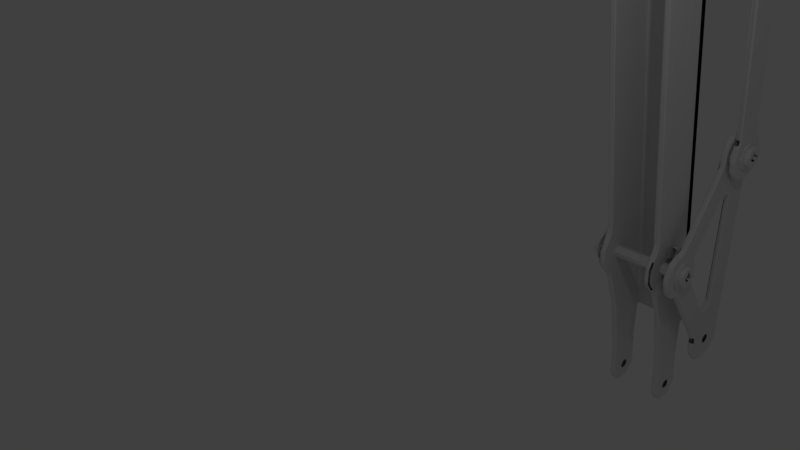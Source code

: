 # Source: forearm.blend  (saved by Blender 2.78.0; exported with 4.5.12 LTS)
import bpy
from mathutils import Matrix  # noqa: F401  (used for matrix-valued properties, if any)

bpy.ops.wm.read_factory_settings(use_empty=True)
scene = bpy.context.scene
scene.name = 'Scene'

# ---- collections
col_collection_1 = bpy.data.collections.new('Collection 1'); scene.collection.children.link(col_collection_1)

# ---- world
world_world = bpy.data.worlds.new('World'); scene.world = world_world
world_world.color = (0.05088, 0.05088, 0.05088)
world_world.use_sun_shadow = False
world_world.sun_shadow_jitter_overblur = 0.0
world_world.cycles.sampling_method = 'MANUAL'

# ---- cameras
cam_camera = bpy.data.cameras.new('Camera')
cam_camera.clip_end = 100.0
cam_camera.lens = 35.0
cam_camera.sensor_width = 32.0
cam_camera.sensor_height = 18.0
cam_camera.ortho_scale = 7.314
cam_camera.dof.focus_distance = 0.0
cam_camera.dof.aperture_fstop = 128.0

# ---- lights
light_lamp = bpy.data.lights.new('Lamp', 'POINT')
light_lamp.transmission_factor = 0.0
light_lamp.cutoff_distance = 30.0
light_lamp.energy = 100.0
light_lamp.shadow_buffer_clip_start = 1.001
light_lamp.shadow_soft_size = 0.1
light_lamp.shadow_maximum_resolution = 0.006
light_lamp.use_absolute_resolution = True

# ---- meshes
me_uarm_metal_assembly = bpy.data.meshes.new('Uarm metal Assembly')
me_uarm_metal_assembly.from_pydata([(0.7222, 6.706, -2.085), (0.7222, 6.713, -2.086), (0.6639, 6.707, -2.083), (0.7222, 6.662, -3.009), (0.6644, 6.662, -3.009), (0.7219, 6.807, -2.102), (0.6644, 6.884, -2.139), (0.7222, 6.967, -2.195), (0.6644, 7.035, -2.266), (0.7222, 7.029, -2.264), (0.7222, 7.037, -2.277), (0.7215, 7.099, -2.373), (0.6433, 7.101, -2.435), (0.7222, 7.12, -2.491), (0.7221, 7.127, -2.532), (0.664, 7.114, -2.672), (0.7222, 7.117, -2.629), (0.7222, 7.113, -2.645), (0.7215, 7.083, -2.754), (0.665, 6.965, -2.901), (0.7222, 7.01, -2.85), (0.7221, 6.984, -2.882), (0.7222, 6.954, -2.904), (0.7222, 6.906, -2.939), (0.7222, 6.89, -2.947), (0.7215, 6.791, -2.998), (0.6642, 6.791, -2.991), (0.7512, 6.662, -2.98), (0.7512, 6.704, -2.114), (0.7512, 6.856, -2.154), (0.7514, 7.065, -2.36), (0.7222, 6.987, -2.218), (0.7514, 7.07, -2.721), (0.7222, 7.123, -2.568), (0.7513, 6.846, -2.945), (0.7222, 6.669, -3.008), (0.6336, 6.705, -2.11), (0.6355, 6.961, -2.227), (0.632, 6.663, -2.984), (0.6354, 6.95, -2.874), (0.6354, 7.087, -2.659), (0.7512, 6.471, -2.415), (0.7512, 6.495, -2.385), (0.7512, 6.431, -2.525), (0.7512, 6.614, -2.319), (0.7512, 6.559, -2.339), (0.7512, 6.525, -2.359), (0.7512, 6.438, -2.486), (0.7512, 6.451, -2.449), (0.7512, 6.65, -2.778), (0.7512, 6.592, -2.767), (0.7512, 6.556, -2.752), (0.7512, 6.523, -2.731), (0.7512, 6.493, -2.705), (0.7512, 6.692, -2.316), (0.7512, 6.728, -2.768), (0.7512, 6.798, -2.734), (0.7512, 6.84, -2.693), (0.7512, 6.872, -2.643), (0.7512, 6.893, -2.567), (0.7512, 6.887, -2.489), (0.7512, 6.855, -2.417), (0.7512, 6.801, -2.36), (0.7512, 6.749, -2.332), (0.7512, 6.469, -2.674), (0.7512, 6.45, -2.64), (0.7512, 6.431, -2.564), (0.7512, 6.437, -2.603), (0.6354, 6.438, -2.486), (0.6354, 6.431, -2.525), (0.6354, 6.559, -2.339), (0.6354, 6.595, -2.324), (0.6354, 6.634, -2.316), (0.6354, 6.525, -2.359), (0.6354, 6.495, -2.385), (0.6354, 6.471, -2.415), (0.6354, 6.872, -2.643), (0.6354, 6.84, -2.693), (0.6354, 6.431, -2.564), (0.6354, 6.437, -2.603), (0.6354, 6.45, -2.64), (0.6354, 6.523, -2.731), (0.6355, 6.573, -2.761), (0.6354, 6.893, -2.567), (0.6354, 6.65, -2.778), (0.6354, 6.887, -2.489), (0.6354, 6.801, -2.36), (0.6354, 6.692, -2.316), (0.6354, 6.855, -2.417), (0.6354, 6.749, -2.332), (0.6354, 6.469, -2.674), (0.6354, 6.493, -2.705), (0.6354, 6.798, -2.734), (0.6354, 6.728, -2.768), (0.6354, 6.451, -2.449), (-0.6971, 6.705, -2.111), (-0.669, 6.707, -2.084), (-0.6952, 6.855, -2.942), (-0.6954, 7.069, -2.722), (-0.6673, 7.046, -2.818), (-0.6952, 7.084, -2.426), (-0.6899, 6.907, -2.164), (-0.6662, 7.036, -2.267), (-0.6666, 7.131, -2.523), (-0.6661, 6.828, -2.982), (-0.6952, 6.662, -2.98), (-0.639, 6.662, -3.019), (-0.6085, 6.865, -2.971), (-0.5921, 7.028, -2.818), (-0.5873, 7.105, -2.648), (-0.6086, 7.124, -2.483), (-0.6084, 7.014, -2.234), (-0.6094, 6.707, -2.076), (-0.5794, 6.704, -2.114), (-0.5795, 6.662, -2.98), (-0.5793, 6.841, -2.949), (-0.5794, 7.056, -2.356), (-0.5793, 6.886, -2.166), (-0.5795, 6.507, -2.719), (-0.5795, 6.48, -2.69), (-0.5795, 6.459, -2.657), (-0.5795, 6.443, -2.622), (-0.5795, 6.592, -2.768), (-0.5795, 6.539, -2.742), (-0.5795, 6.46, -2.432), (-0.5795, 6.482, -2.399), (-0.5795, 6.595, -2.323), (-0.5795, 6.541, -2.348), (-0.5795, 6.51, -2.371), (-0.5795, 6.673, -2.314), (-0.5795, 6.731, -2.325), (-0.5795, 6.784, -2.349), (-0.5795, 6.83, -2.387), (-0.5795, 6.865, -2.434), (-0.5795, 6.891, -2.508), (-0.5795, 6.89, -2.587), (-0.5795, 6.872, -2.643), (-0.5795, 6.841, -2.693), (-0.5795, 6.798, -2.733), (-0.5795, 6.747, -2.762), (-0.5795, 6.67, -2.778), (-0.5795, 6.433, -2.584), (-0.5795, 6.43, -2.544), (-0.5795, 6.434, -2.505), (-0.5795, 6.444, -2.467), (-0.6952, 6.673, -2.314), (-0.6952, 6.433, -2.584), (-0.6952, 6.443, -2.622), (-0.6952, 6.459, -2.657), (-0.6952, 6.48, -2.69), (-0.6952, 6.784, -2.349), (-0.6952, 6.731, -2.325), (-0.6952, 6.46, -2.432), (-0.6952, 6.482, -2.399), (-0.6952, 6.51, -2.371), (-0.6952, 6.614, -2.319), (-0.6952, 6.577, -2.331), (-0.6952, 6.541, -2.348), (-0.6952, 6.444, -2.467), (-0.6952, 6.434, -2.505), (-0.6952, 6.89, -2.587), (-0.6952, 6.891, -2.508), (-0.6952, 6.83, -2.387), (-0.6952, 6.865, -2.434), (-0.6952, 6.592, -2.768), (-0.6952, 6.67, -2.778), (-0.6952, 6.43, -2.544), (-0.6952, 6.507, -2.719), (-0.6952, 6.539, -2.742), (-0.6952, 6.747, -2.762), (-0.6952, 6.872, -2.643), (-0.6952, 6.798, -2.733), (-0.6952, 6.841, -2.693), (0.5655, 4.952, 6.605), (0.5432, 6.382, -1.979), (0.4854, 6.382, -1.981), (0.5669, 5.848, 6.699), (0.4609, 5.849, 6.7), (0.4848, 4.939, 6.606), (0.5422, 4.968, 6.795), (0.4847, 4.986, 6.843), (0.5425, 5.139, 7.015), (0.4847, 5.222, 7.059), (0.5435, 5.366, 7.088), (0.4846, 5.541, 7.075), (0.5419, 5.57, 7.061), (0.5432, 5.73, 6.954), (0.4845, 5.797, 6.883), (0.5625, 5.817, 6.815), (0.5721, 5.574, 7.036), (0.5718, 5.027, 6.85), (0.5719, 5.227, 7.029), (0.5718, 6.413, -2.013), (0.5431, 6.343, -2.164), (0.5429, 6.279, -2.287), (0.5698, 6.303, -2.302), (0.5718, 7.091, -4.891), (0.5429, 7.087, -5.156), (0.543, 7.066, -4.936), (0.5429, 7.009, -4.612), (0.5433, 6.938, -4.222), (0.5718, 6.841, -3.783), (0.5574, 6.587, -3.16), (0.5597, 6.445, -2.958), (0.5718, 6.402, -2.895), (0.5429, 6.384, -2.919), (0.5718, 6.517, -3.006), (0.5429, 6.494, -3.024), (0.5429, 6.494, -3.024), (0.5623, 6.522, -3.043), (0.5718, 6.567, -3.079), (0.5429, 6.541, -3.094), (0.5429, 6.541, -3.094), (0.4671, 6.442, -2.954), (0.4846, 6.276, -2.817), (0.4559, 6.237, -2.682), (0.4849, 6.199, -2.592), (0.4855, 6.22, -2.387), (0.4561, 6.252, -2.391), (0.4563, 6.781, -3.59), (0.4847, 6.557, -3.121), (0.4561, 6.567, -3.079), (0.485, 6.541, -3.094), (0.485, 6.541, -3.094), (0.4561, 6.517, -3.006), (0.485, 6.502, -3.033), (0.485, 6.494, -3.024), (0.485, 6.494, -3.024), (0.5429, 6.228, -2.727), (0.5429, 6.206, -2.428), (0.4855, 6.341, -2.167), (0.4563, 6.411, -2.069), (0.4559, 5.736, 6.921), (0.456, 5.433, 7.065), (0.456, 5.145, 6.983), (0.456, 4.962, 6.699), (0.5718, 5.945, 6.716), (0.4561, 5.945, 6.716), (0.5718, 6.661, -2.639), (0.5718, 5.419, 6.532), (0.5718, 5.333, 6.563), (0.5718, 5.314, 6.597), (0.5718, 6.755, -2.55), (0.5685, 7.677, -4.139), (0.5718, 6.736, -2.602), (0.5718, 5.365, 6.539), (0.5718, 5.312, 6.644), (0.5719, 7.16, -5.67), (0.5718, 7.382, -5.607), (0.5718, 7.779, -4.122), (0.5718, 6.737, -2.49), (0.5718, 5.333, 6.686), (0.5718, 5.38, 6.716), (0.5718, 7.449, -5.658), (0.5718, 7.407, -5.637), (0.5722, 7.337, -5.87), (0.5718, 6.623, -2.631), (0.5718, 6.654, -2.453), (0.5718, 6.693, -2.458), (0.5718, 5.979, 6.693), (0.5718, 5.493, 6.597), (0.5718, 5.468, 6.557), (0.5719, 7.609, -5.855), (0.5718, 7.504, -5.65), (0.5718, 6.586, -2.601), (0.5718, 6.616, -2.464), (0.5718, 6.582, -2.497), (0.5718, 6.252, -2.399), (0.5718, 6.567, -2.55), (0.5718, 6.226, -2.543), (0.5718, 6.249, -2.685), (0.5718, 6.314, -2.809), (0.5718, 7.802, -4.088), (0.5718, 5.442, 6.71), (0.5718, 5.483, 6.673), (0.5718, 5.495, 6.636), (0.5718, 7.53, -5.498), (0.5718, 7.689, -4.862), (0.5718, 7.552, -5.53), (0.5721, 7.785, -5.652), (0.5718, 7.558, -5.585), (0.5718, 7.372, -5.561), (0.5718, 7.386, -5.516), (0.5718, 7.535, -5.626), (0.5718, 7.458, -5.472), (0.5718, 7.497, -5.477), (0.5718, 6.7, -2.631), (0.5718, 7.42, -5.483), (0.4561, 5.979, 6.693), (0.4561, 7.792, -4.115), (0.4561, 6.693, -2.458), (0.4561, 6.654, -2.453), (0.4561, 5.468, 6.557), (0.4561, 5.493, 6.597), (0.4561, 7.552, -5.53), (0.4574, 7.682, -4.138), (0.4561, 7.53, -5.498), (0.4561, 7.497, -5.477), (0.4561, 6.623, -2.631), (0.4561, 6.661, -2.639), (0.4561, 6.736, -2.602), (0.4561, 6.755, -2.55), (0.4561, 6.567, -2.55), (0.4561, 6.586, -2.601), (0.4561, 6.616, -2.464), (0.4561, 6.7, -2.631), (0.4561, 5.419, 6.532), (0.4561, 6.737, -2.49), (0.4729, 7.714, -4.864), (0.4561, 7.558, -5.585), (0.4561, 6.582, -2.497), (0.4561, 7.386, -5.516), (0.4562, 7.083, -4.844), (0.4561, 7.157, -5.668), (0.4561, 5.495, 6.636), (0.4561, 5.483, 6.673), (0.4561, 5.442, 6.71), (0.4561, 5.38, 6.716), (0.4561, 5.333, 6.686), (0.4561, 5.312, 6.644), (0.4561, 5.314, 6.597), (0.4561, 7.458, -5.472), (0.4561, 7.42, -5.483), (0.4561, 7.372, -5.561), (0.4561, 7.382, -5.607), (0.456, 7.295, -5.84), (0.4561, 7.407, -5.637), (0.4561, 7.449, -5.658), (0.4618, 7.437, -5.907), (0.4561, 7.504, -5.65), (0.4658, 7.737, -5.776), (0.4561, 7.535, -5.626), (0.456, 7.789, -5.616), (0.4561, 5.333, 6.563), (0.4561, 5.365, 6.539), (0.5432, 7.815, -5.577), (0.543, 7.716, -4.845), (0.543, 7.768, -5.742), (0.5426, 7.599, -5.895), (0.5429, 7.532, -5.905), (0.5422, 7.428, -5.917), (0.5424, 7.227, -5.824), (0.5429, 7.172, -5.75), (0.5429, 7.17, -5.747), (0.5429, 7.145, -5.697), (0.5432, 7.133, -5.674), (0.4837, 7.816, -5.6), (0.4853, 7.564, -5.905), (0.4841, 7.226, -5.824), (0.4841, 7.132, -5.664), (0.485, 7.066, -4.936), (0.485, 7.009, -4.612), (0.4849, 6.977, -4.433), (0.4856, 6.798, -3.752), (0.485, 7.087, -5.156), (-0.4419, 6.503, -3.025), (-0.4117, 6.529, -3.012), (-0.4116, 6.25, -2.396), (-0.4406, 6.255, -2.324), (-0.4406, 6.226, -2.391), (-0.4409, 6.196, -2.46), (-0.4116, 6.232, -2.644), (-0.4406, 6.199, -2.545), (-0.4406, 6.203, -2.609), (-0.4406, 6.206, -2.623), (-0.4407, 6.227, -2.717), (-0.4406, 6.258, -2.77), (-0.4117, 6.33, -2.828), (-0.4408, 6.299, -2.838), (-0.5274, 7.802, -4.088), (-0.4117, 7.797, -4.11), (-0.5274, 7.779, -4.122), (-0.5236, 7.678, -4.139), (-0.4136, 7.682, -4.138), (-0.4413, 7.324, -5.889), (-0.4406, 7.254, -5.839), (-0.4406, 7.12, -5.594), (-0.4984, 7.125, -5.652), (-0.4406, 7.127, -5.641), (-0.4407, 7.133, -5.674), (-0.4406, 7.145, -5.698), (-0.4406, 7.17, -5.747), (-0.4987, 7.19, -5.777), (-0.4406, 7.199, -5.787), (-0.4406, 7.21, -5.798), (-0.4406, 7.239, -5.828), (-0.4994, 7.302, -5.874), (-0.4407, 7.456, -5.914), (-0.4987, 7.446, -5.912), (-0.498, 7.613, -5.887), (-0.4407, 7.563, -5.901), (-0.4406, 7.593, -5.887), (-0.4406, 7.637, -5.866), (-0.441, 7.709, -5.817), (-0.4994, 7.769, -5.739), (-0.4408, 7.793, -5.686), (-0.4984, 7.815, -5.58), (-0.4406, 7.815, -5.586), (-0.4406, 7.807, -5.504), (-0.4117, 7.155, -5.647), (-0.4116, 7.24, -5.796), (-0.4406, 7.173, -5.751), (-0.4116, 7.402, -5.88), (-0.4406, 7.417, -5.908), (-0.4116, 7.599, -5.86), (-0.4406, 7.536, -5.904), (-0.4406, 7.646, -5.86), (-0.4114, 7.781, -5.665), (-0.4406, 7.808, -5.619), (-0.4406, 7.812, -5.56), (-0.4224, 7.712, -4.873), (-0.5111, 7.714, -4.868), (-0.5273, 7.784, -5.545), (-0.5307, 7.117, -5.019), (-0.5273, 7.152, -5.62), (-0.5272, 7.182, -5.712), (-0.5272, 7.248, -5.798), (-0.5271, 7.339, -5.858), (-0.527, 7.445, -5.883), (-0.5277, 7.554, -5.872), (-0.527, 7.652, -5.824), (-0.5274, 7.711, -5.767), (-0.5271, 7.755, -5.699), (-0.5273, 7.783, -5.594), (-0.5274, 6.532, -3.016), (-0.4999, 6.503, -3.028), (-0.5262, 6.403, -2.894), (-0.4985, 6.387, -2.916), (-0.4985, 7.082, -5.07), (-0.4985, 6.947, -4.289), (-0.5171, 6.82, -3.783), (-0.4396, 7.056, -4.856), (-0.4408, 6.816, -3.803), (-0.4117, 6.873, -3.875), (-0.4116, 7.1, -4.966), (-0.4984, 6.28, -2.287), (-0.4985, 6.2, -2.462), (-0.4984, 6.245, -2.771), (-0.5228, 6.303, -2.302), (-0.5274, 6.411, -1.981), (-0.4979, 6.383, -2.018), (-0.4987, 4.937, 6.687), (-0.4402, 4.937, 6.644), (-0.4399, 6.382, -1.973), (-0.4414, 6.341, -2.169), (-0.4119, 6.411, -2.073), (-0.4117, 4.969, 6.606), (-0.4405, 5.86, 6.702), (-0.4117, 5.117, 6.955), (-0.4117, 5.362, 7.065), (-0.4407, 5.206, 7.045), (-0.4407, 5.441, 7.094), (-0.4116, 5.656, 6.986), (-0.4409, 5.699, 6.987), (-0.4408, 5.821, 6.828), (-0.4114, 5.843, 6.699), (-0.4415, 5.018, 6.896), (-0.4117, 4.991, 6.774), (-0.4117, 5.403, 6.531), (-0.4117, 5.487, 6.582), (-0.4117, 7.449, -5.657), (-0.4117, 6.669, -2.639), (-0.4117, 6.754, -2.542), (-0.4117, 6.748, -2.581), (-0.4117, 5.449, 6.543), (-0.4117, 7.386, -5.614), (-0.4117, 7.413, -5.642), (-0.4117, 6.63, -2.634), (-0.4117, 6.591, -2.608), (-0.4117, 6.597, -2.478), (-0.4117, 6.745, -2.504), (-0.4117, 5.946, 6.717), (-0.4117, 5.358, 6.543), (-0.4117, 5.333, 6.687), (-0.4117, 5.496, 6.628), (-0.4117, 7.558, -5.553), (-0.4117, 7.554, -5.592), (-0.4117, 6.569, -2.526), (-0.4117, 5.324, 6.576), (-0.4117, 7.489, -5.474), (-0.4117, 7.536, -5.503), (-0.4117, 6.669, -2.453), (-0.4117, 6.714, -2.469), (-0.4117, 5.309, 6.629), (-0.4117, 5.38, 6.715), (-0.4117, 5.487, 6.666), (-0.4117, 7.371, -5.561), (-0.4117, 6.714, -2.624), (-0.4117, 7.496, -5.653), (-0.4117, 6.572, -2.573), (-0.4117, 6.631, -2.458), (-0.4117, 7.535, -5.627), (-0.4117, 5.419, 6.716), (-0.4117, 5.456, 6.702), (-0.4117, 7.442, -5.474), (-0.4117, 7.395, -5.502), (-0.5274, 5.979, 6.693), (-0.5274, 5.945, 6.716), (-0.5213, 5.85, 6.7), (-0.5274, 5.449, 6.543), (-0.5274, 5.487, 6.582), (-0.5274, 7.489, -5.474), (-0.5274, 7.442, -5.474), (-0.5277, 5.479, 7.064), (-0.5274, 5.456, 6.702), (-0.5274, 5.496, 6.628), (-0.5274, 5.487, 6.666), (-0.5275, 5.763, 6.881), (-0.5274, 6.714, -2.624), (-0.5274, 7.558, -5.553), (-0.5274, 7.536, -5.503), (-0.5274, 6.748, -2.581), (-0.5274, 5.358, 6.543), (-0.5274, 6.631, -2.458), (-0.5274, 5.403, 6.531), (-0.5274, 6.669, -2.453), (-0.5274, 6.714, -2.469), (-0.5274, 7.371, -5.561), (-0.5273, 7.152, -5.622), (-0.5274, 6.754, -2.542), (-0.5274, 6.745, -2.504), (-0.5274, 5.324, 6.576), (-0.5274, 7.554, -5.592), (-0.5274, 7.779, -5.621), (-0.5274, 7.755, -5.699), (-0.5274, 7.535, -5.627), (-0.5274, 7.693, -5.789), (-0.5274, 7.496, -5.653), (-0.5274, 7.628, -5.838), (-0.5274, 7.554, -5.872), (-0.5274, 7.449, -5.657), (-0.5274, 7.473, -5.883), (-0.5274, 7.391, -5.875), (-0.5274, 7.413, -5.642), (-0.5274, 7.291, -5.832), (-0.5274, 7.386, -5.614), (-0.5274, 7.23, -5.778), (-0.5274, 7.182, -5.712), (-0.5274, 5.419, 6.716), (-0.5274, 5.38, 6.715), (-0.5277, 5.116, 6.966), (-0.5274, 5.333, 6.687), (-0.5275, 4.966, 6.678), (-0.5274, 5.309, 6.629), (-0.5274, 7.395, -5.502), (-0.5274, 6.669, -2.639), (-0.5274, 6.63, -2.634), (-0.5274, 6.591, -2.608), (-0.5274, 6.322, -2.819), (-0.5274, 6.572, -2.573), (-0.5274, 6.266, -2.724), (-0.5274, 6.232, -2.619), (-0.5274, 6.569, -2.526), (-0.5274, 6.232, -2.472), (-0.5274, 6.266, -2.366), (-0.5274, 6.597, -2.478), (-0.4984, 5.05, 6.93), (-0.4984, 5.249, 7.066), (-0.4986, 5.53, 7.078), (-0.4985, 5.791, 6.893), (-0.5274, 7.693, -4.136), (-0.5274, 5.86, 6.702), (0.5718, 7.693, -4.136), (0.5718, 5.86, 6.702), (0.8668, 7.593, -0.6232), (0.9257, 7.625, -0.3603), (0.867, 7.61, -0.4233), (0.8669, 7.653, -0.3255), (0.867, 7.705, -0.2461), (0.925, 7.818, -0.1534), (0.8669, 7.796, -0.1702), (0.8671, 7.894, -0.1183), (0.925, 8.044, -0.08881), (0.8669, 8.06, -0.0906), (0.8666, 8.265, -0.1385), (0.925, 8.273, -0.1425), (0.8663, 8.442, -0.2939), (0.925, 8.446, -0.3007), (0.8663, 8.526, -0.5639), (0.9246, 8.514, -0.485), (0.9247, 8.512, -0.6479), (0.8379, 8.49, -0.6033), (0.8378, 8.439, -0.3356), (0.8377, 8.175, -0.1249), (0.8379, 7.861, -0.1608), (0.8669, 7.817, -0.1585), (0.8669, 7.754, -0.2049), (0.8378, 7.656, -0.3655), (0.8669, 7.653, -0.3255), (0.8371, 7.626, -0.6185), (0.8958, 7.591, -4.468), (0.8379, 7.626, -4.473), (0.8664, 7.6, -4.66), (0.8379, 7.624, -4.612), (0.8379, 7.72, -4.818), (0.8663, 7.757, -4.896), (0.8378, 7.97, -4.974), (0.8672, 7.965, -4.995), (0.8669, 8.042, -4.998), (0.8669, 8.093, -5.0), (0.8378, 8.304, -4.903), (0.8667, 8.305, -4.935), (0.8672, 8.467, -4.752), (0.8379, 8.466, -4.691), (0.8378, 8.45, -4.356), (0.8668, 8.48, -4.342), (0.8379, 8.489, -4.487), (0.8667, 8.52, -4.568), (0.9247, 8.463, -4.307), (0.9523, 8.47, -4.41), (0.9534, 8.483, -4.456), (0.9247, 8.51, -4.44), (0.9533, 8.489, -4.602), (0.9528, 8.433, -4.752), (0.9255, 8.508, -4.649), (0.9525, 8.338, -4.866), (0.925, 8.395, -4.856), (0.9536, 8.256, -4.921), (0.9526, 8.165, -4.957), (0.925, 8.197, -4.981), (0.9534, 8.005, -4.972), (0.9536, 7.864, -4.928), (0.9243, 7.968, -4.995), (0.924, 7.788, -4.929), (0.9247, 7.888, -4.968), (0.9536, 7.772, -4.865), (0.9536, 7.721, -4.813), (0.9245, 7.654, -4.778), (0.9542, 7.719, -4.811), (0.9247, 7.699, -4.831), (0.9536, 7.635, -4.65), (0.925, 7.592, -4.583), (0.9556, 7.627, -4.473), (0.8669, 8.457, -4.271), (0.9536, 8.433, -0.7813), (0.9247, 8.463, -0.7854), (0.8668, 8.462, -0.7873), (0.8379, 8.434, -0.7783), (0.8379, 8.431, -4.271), (0.9247, 8.468, -0.7706), (0.954, 7.634, -0.4089), (0.9537, 7.824, -0.1839), (0.9537, 8.035, -0.1183), (0.9537, 8.251, -0.164), (0.9537, 8.417, -0.3093), (0.9538, 8.497, -0.5565), (0.9528, 7.621, -0.7059), (0.9237, 7.595, -0.6945), (0.8669, 7.594, -0.6945), (0.8669, 7.568, -0.7475), (0.8379, 6.699, -2.039), (0.8668, 6.682, -2.028), (0.8379, 7.591, -0.7641), (0.9245, 6.629, -2.074), (0.9246, 6.458, -2.128), (0.954, 6.36, -2.217), (0.9248, 6.2, -2.617), (0.9426, 6.218, -2.44), (0.9537, 6.415, -2.908), (0.9237, 6.387, -2.931), (0.9537, 6.262, -2.731), (0.9247, 6.298, -2.833), (0.9247, 6.277, -2.808), (0.9248, 6.295, -2.257), (0.9536, 6.647, -2.098), (0.9534, 6.648, -2.996), (0.9246, 6.624, -3.017), (0.9538, 7.593, -4.327), (0.8891, 7.56, -4.35), (0.8673, 6.626, -3.019), (0.8379, 7.591, -4.328), (0.838, 6.648, -2.997), (0.8669, 6.568, -2.092), (0.8377, 6.574, -2.121), (0.8673, 6.445, -2.134), (0.8377, 6.354, -2.223), (0.8664, 6.291, -2.261), (0.8437, 6.211, -2.474), (0.8665, 6.201, -2.625), (0.8377, 6.319, -2.831), (0.8665, 6.297, -2.837), (0.8662, 6.445, -2.956), (0.9536, 7.969, -4.575), (0.9536, 7.946, -3.769), (0.9536, 8.454, -4.708), (0.9536, 7.999, -4.461), (0.9534, 7.734, -3.796), (0.9536, 7.623, -4.397), (0.9536, 8.487, -4.491), (0.9536, 8.145, -4.513), (0.9536, 8.145, -4.56), (0.9536, 7.964, -4.513), (0.9536, 8.09, -4.449), (0.9536, 8.127, -4.478), (0.9433, 7.707, -1.346), (0.9533, 8.009, -1.383), (0.9536, 8.043, -0.6477), (0.9536, 8.043, -4.444), (0.9536, 7.838, -1.286), (0.9536, 8.024, -3.646), (0.9536, 6.71, -2.319), (0.9536, 8.117, -4.607), (0.9536, 8.373, -4.831), (0.9536, 8.256, -4.921), (0.9536, 8.059, -4.63), (0.9536, 8.116, -4.966), (0.9536, 7.864, -4.928), (0.9536, 8.006, -4.616), (0.9536, 6.593, -2.768), (0.9536, 6.671, -2.778), (0.9533, 7.041, -2.285), (0.9536, 6.842, -2.4), (0.9536, 6.783, -2.348), (0.9536, 6.652, -2.315), (0.9536, 6.89, -2.507), (0.9536, 6.872, -2.451), (0.9536, 7.978, -0.6076), (0.9536, 7.963, -0.5714), (0.9536, 6.593, -2.324), (0.9536, 6.54, -2.349), (0.9536, 6.494, -2.385), (0.9536, 6.45, -2.45), (0.9536, 6.43, -2.526), (0.9536, 6.437, -2.604), (0.9536, 6.469, -2.676), (0.9536, 6.523, -2.733), (0.9533, 7.041, -2.81), (0.9536, 6.853, -2.676), (0.9536, 6.815, -2.72), (0.9536, 6.748, -2.761), (0.9536, 8.006, -0.6352), (0.9536, 6.88, -2.623), (0.9537, 7.102, -2.541), (0.9536, 6.892, -2.566), (0.9536, 8.09, -0.643), (0.9536, 7.969, -0.5168), (0.9536, 8.127, -0.614), (0.9536, 8.006, -0.476), (0.9536, 8.043, -0.4635), (0.9536, 8.09, -0.4682), (0.9536, 8.127, -0.4972), (0.9536, 8.145, -0.532), (0.9536, 8.145, -0.5792), (0.9245, 7.802, -1.316), (0.924, 7.947, -1.359), (0.9246, 7.996, -1.468), (0.9247, 7.109, -2.209), (0.9252, 7.07, -2.282), (0.9247, 7.1, -2.225), (0.9243, 7.129, -2.526), (0.9247, 7.115, -2.641), (0.9247, 7.109, -2.883), (0.9252, 7.07, -2.788), (0.9247, 7.095, -2.858), (0.9247, 7.089, -2.843), (0.925, 7.987, -3.682), (0.9245, 7.86, -3.774), (0.9238, 7.723, -3.749), (0.8669, 7.997, -3.601), (0.867, 8.007, -1.49), (0.8672, 7.903, -1.331), (0.8666, 7.733, -1.334), (0.8419, 8.027, -1.491), (0.838, 7.926, -1.31), (0.8381, 7.727, -1.304), (0.8379, 7.085, -2.192), (0.8669, 7.107, -2.207), (0.8669, 7.076, -2.321), (0.9247, 7.122, -2.585), (0.8668, 7.131, -2.54), (0.8669, 7.108, -2.885), (0.9247, 7.1, -2.867), (0.8668, 7.075, -2.773), (0.9247, 7.085, -2.737), (0.8379, 7.086, -2.9), (0.8669, 7.716, -3.742), (0.8677, 7.867, -3.776), (0.8667, 7.982, -3.68), (0.8382, 7.725, -3.789), (0.838, 7.923, -3.784), (0.8427, 8.027, -3.601), (0.8379, 8.148, -4.546), (0.8379, 8.119, -0.4875), (0.8379, 8.072, -0.4631), (0.8379, 7.967, -4.566), (0.8379, 8.038, -0.6481), (0.8379, 8.09, -0.642), (0.8379, 7.991, -4.604), (0.8379, 8.435, -4.313), (0.8379, 8.144, -4.507), (0.8379, 8.119, -4.468), (0.8379, 7.967, -0.5853), (0.8379, 7.991, -0.6237), (0.8379, 8.09, -4.623), (0.8379, 8.02, -0.4692), (0.8379, 8.144, -0.5259), (0.8379, 7.963, -4.526), (0.8379, 8.132, -4.591), (0.8379, 8.02, -4.45), (0.8379, 7.049, -2.798), (0.838, 7.063, -2.859), (0.8379, 6.885, -2.607), (0.8379, 6.578, -2.762), (0.8379, 6.641, -2.777), (0.8379, 8.038, -4.629), (0.8379, 7.978, -0.5011), (0.8379, 7.963, -0.5455), (0.8379, 8.132, -0.6101), (0.8379, 7.628, -0.6651), (0.8379, 6.745, -2.33), (0.8379, 7.049, -2.307), (0.8379, 6.707, -2.773), (0.8379, 6.852, -2.68), (0.8379, 6.615, -2.319), (0.8379, 6.616, -2.108), (0.8379, 6.682, -2.315), (0.8379, 6.668, -2.074), (0.8379, 7.628, -4.429), (0.8379, 7.978, -4.482), (0.8379, 7.614, -4.369), (0.8379, 8.072, -4.444), (0.8379, 8.148, -0.5657), (0.8379, 6.509, -2.722), (0.8379, 6.54, -2.348), (0.8379, 7.058, -2.246), (0.8379, 6.783, -2.744), (0.8379, 6.43, -2.539), (0.8379, 6.435, -2.596), (0.8379, 6.471, -2.412), (0.8379, 6.438, -2.485), (0.8379, 6.459, -2.659), (0.8379, 7.054, -2.737), (0.8379, 6.864, -2.433), (0.8379, 7.056, -2.362), (0.8379, 6.814, -2.37), (0.8379, 7.613, -0.7254), (0.8379, 7.085, -2.643), (0.8379, 6.888, -2.496), (0.8379, 7.088, -2.461), (0.8379, 6.893, -2.553), (0.8379, 7.096, -2.552), (1.006, 7.742, -0.1817), (1.093, 7.713, -0.1865), (1.092, 7.69, -0.2719), (1.092, 7.651, -0.3198), (1.034, 7.652, -0.3259), (1.092, 7.604, -0.4468), (1.034, 7.589, -0.5336), (1.092, 7.593, -0.6361), (1.034, 7.649, -0.7849), (1.092, 7.659, -0.8084), (1.092, 7.768, -0.9222), (1.035, 7.776, -0.9282), (1.093, 7.947, -1.01), (1.035, 7.886, -0.9896), (1.035, 8.045, -1.026), (1.093, 8.202, -0.9985), (1.035, 8.238, -0.9888), (1.093, 8.43, -0.8412), (1.035, 8.372, -0.8968), (1.035, 8.474, -0.7683), (1.093, 8.526, -0.5305), (1.035, 8.525, -0.5795), (1.035, 8.498, -0.4095), (1.092, 8.421, -0.2628), (1.035, 8.402, -0.2453), (1.035, 7.139, 8.29), (1.006, 7.11, 8.299), (1.005, 7.232, 8.528), (1.034, 7.238, 8.462), (1.034, 7.26, 8.644), (1.006, 7.172, 8.846), (1.034, 7.203, 8.844), (1.035, 7.079, 8.985), (1.006, 6.936, 9.033), (1.034, 6.898, 9.071), (1.006, 6.669, 9.034), (1.034, 6.639, 9.054), (1.035, 6.476, 8.952), (1.006, 6.475, 8.913), (1.035, 6.456, 8.927), (1.036, 6.376, 8.824), (1.006, 6.358, 8.67), (1.033, 6.341, 8.504), (1.015, 6.435, 8.334), (1.006, 6.581, 8.224), (1.035, 6.554, 8.211), (1.092, 7.139, 8.291), (1.092, 7.249, 8.485), (1.092, 7.261, 8.633), (1.092, 7.197, 8.863), (1.092, 7.084, 8.981), (1.092, 6.954, 9.052), (1.092, 6.871, 9.072), (1.092, 6.774, 9.08), (1.092, 6.678, 9.062), (1.092, 6.579, 9.027), (1.092, 6.459, 8.931), (1.092, 6.393, 8.848), (1.092, 6.335, 8.671), (1.093, 6.35, 8.48), (1.092, 6.448, 8.307), (1.092, 6.555, 8.21), (1.122, 7.233, 8.528), (1.092, 6.734, 9.073), (1.121, 6.724, 9.045), (1.092, 6.656, 9.055), (1.121, 6.494, 8.936), (1.092, 6.456, 8.927), (1.122, 6.357, 8.668), (1.121, 6.426, 8.375), (1.092, 6.814, 9.077), (1.122, 6.977, 9.022), (1.092, 6.894, 9.066), (1.092, 7.106, 8.959), (1.121, 7.176, 8.833), (1.093, 7.259, 8.602), (1.121, 6.92, 8.418), (1.121, 7.952, -0.7639), (1.121, 7.109, 8.297), (1.121, 6.965, 8.456), (1.121, 8.067, -0.7875), (1.121, 8.008, -0.7822), (1.121, 6.58, 8.226), (1.121, 6.77, 8.384), (1.121, 6.628, 8.774), (1.121, 6.844, 8.842), (1.121, 6.917, 8.814), (1.121, 7.889, -0.7178), (1.121, 7.676, -0.7736), (1.121, 7.844, -0.6532), (1.121, 8.175, -0.3567), (1.121, 8.358, -0.8763), (1.121, 8.237, -0.6999), (1.121, 8.179, -0.7523), (1.121, 8.125, -0.7762), (1.121, 6.694, 8.407), (1.121, 6.646, 8.44), (1.121, 6.606, 8.483), (1.121, 6.674, 8.811), (1.121, 6.727, 8.836), (1.122, 7.875, -0.963), (1.121, 7.824, -0.5774), (1.121, 7.618, -0.5303), (1.121, 8.102, -0.3281), (1.121, 7.736, -0.2384), (1.121, 7.843, -0.4619), (1.121, 7.874, -0.4118), (1.121, 8.426, -0.3154), (1.121, 8.284, -0.5144), (1.121, 8.265, -0.4584), (1.121, 8.275, -0.631), (1.121, 8.128, -0.9854), (1.121, 6.785, 8.846), (1.121, 6.976, 8.762), (1.121, 7.015, 8.694), (1.121, 7.026, 8.578), (1.121, 7.001, 8.503), (1.121, 7.827, -0.5185), (1.121, 8.272, -0.1667), (1.121, 8.023, -0.3255), (1.121, 6.848, 8.388), (1.121, 7.967, -0.3417), (1.121, 7.915, -0.3701), (1.121, 8.234, -0.4081), (1.122, 8.495, -0.6086), (1.121, 6.569, 8.652), (1.121, 6.584, 8.709), (1.121, 7.027, 8.637), (1.121, 8.286, -0.5731), (1.121, 6.566, 8.593), (1.121, 6.579, 8.536), (1.092, 7.746, -0.8999), (1.092, 7.616, -0.7004), (1.093, 7.625, -0.3863), (1.093, 7.704, -0.2477), (1.006, 8.023, -0.3255), (1.006, 6.848, 8.388), (1.006, 6.785, 8.846), (1.006, 6.727, 8.836), (1.006, 6.965, 8.456), (1.006, 6.92, 8.418), (1.006, 6.674, 8.811), (1.006, 6.628, 8.774), (1.006, 6.584, 8.709), (1.006, 6.569, 8.652), (1.006, 6.566, 8.593), (1.006, 6.579, 8.536), (1.006, 6.606, 8.483), (1.006, 6.646, 8.44), (1.006, 6.694, 8.407), (1.006, 8.27, -0.1645), (1.006, 8.175, -0.3567), (1.006, 8.102, -0.3281), (1.006, 7.001, 8.503), (1.006, 6.844, 8.842), (1.006, 6.917, 8.814), (1.006, 6.976, 8.762), (1.006, 7.015, 8.694), (1.006, 7.027, 8.637), (1.006, 7.026, 8.578), (1.006, 6.77, 8.384), (1.006, 7.738, -0.2388), (1.006, 7.915, -0.3701), (1.006, 7.967, -0.3417), (1.006, 8.234, -0.4081), (1.005, 8.48, -0.4269), (1.006, 8.265, -0.4584), (1.006, 8.284, -0.5144), (1.006, 8.286, -0.5731), (1.006, 8.275, -0.631), (1.006, 8.451, -0.7505), (1.006, 8.237, -0.6999), (1.006, 8.179, -0.7523), (1.006, 8.264, -0.9404), (1.006, 8.125, -0.7762), (1.006, 8.067, -0.7875), (1.005, 7.963, -0.993), (1.006, 8.008, -0.7822), (1.006, 7.952, -0.7639), (1.006, 7.889, -0.7178), (1.006, 7.68, -0.7869), (1.006, 7.844, -0.6532), (1.006, 7.824, -0.5774), (1.005, 7.62, -0.4689), (1.006, 7.827, -0.5185), (1.006, 7.843, -0.4619), (1.006, 7.874, -0.4118), (1.006, 7.713, -0.2903), (1.035, 7.81, -0.9477), (1.035, 7.958, -1.007), (1.035, 8.118, -1.014), (1.035, 8.337, -0.9216), (1.035, 8.396, -0.8676), (1.035, 8.506, -0.6563), (1.035, 8.513, -0.497), (1.035, 8.37, -0.2174), (1.034, 8.298, -0.155), (1.092, 8.322, -0.1761), (1.093, 8.298, -0.1544), (0.9536, 6.781, 8.817), (0.9536, 6.803, 8.817), (0.9536, 6.825, 8.815), (0.9536, 6.847, 8.811), (0.9536, 6.867, 8.805), (0.9536, 6.888, 8.796), (0.9536, 6.907, 8.785), (0.9536, 6.924, 8.772), (0.9536, 6.941, 8.758), (0.9536, 6.955, 8.741), (0.9536, 6.968, 8.723), (0.9536, 6.979, 8.704), (0.9536, 6.987, 8.684), (0.9536, 6.994, 8.663), (0.9536, 6.998, 8.642), (0.9536, 6.999, 8.62), (0.9536, 6.999, 8.598), (0.9536, 6.996, 8.576), (0.9536, 6.99, 8.555), (0.9536, 6.983, 8.534), (0.9536, 6.973, 8.515), (0.9536, 6.961, 8.496), (0.9536, 6.947, 8.479), (0.9536, 6.932, 8.464), (0.9536, 6.914, 8.45), (0.9536, 6.896, 8.438), (0.9536, 6.876, 8.429), (0.9536, 6.856, 8.421), (0.9536, 6.834, 8.416), (0.9536, 6.813, 8.413), (0.9536, 6.791, 8.413), (0.9536, 6.769, 8.414), (0.9536, 6.747, 8.419), (0.9536, 6.726, 8.425), (0.9536, 6.706, 8.434), (0.9536, 6.687, 8.445), (0.9536, 6.67, 8.458), (0.9536, 6.653, 8.472), (0.9536, 6.639, 8.489), (0.9536, 6.626, 8.506), (0.9536, 6.615, 8.526), (0.9536, 6.607, 8.546), (0.9536, 6.6, 8.567), (0.9536, 6.596, 8.588), (0.9536, 6.595, 8.61), (0.9536, 6.595, 8.632), (0.9536, 6.598, 8.654), (0.9536, 6.604, 8.675), (0.9536, 6.611, 8.696), (0.9536, 6.621, 8.715), (0.9536, 6.633, 8.734), (0.9536, 6.647, 8.751), (0.9536, 6.662, 8.766), (0.9536, 6.679, 8.78), (0.9536, 6.698, 8.792), (0.9536, 6.718, 8.801), (0.9536, 6.738, 8.809), (0.9536, 6.759, 8.814), (1.121, 6.531, 8.615), (1.121, 6.532, 8.588), (1.121, 6.536, 8.56), (1.121, 6.543, 8.534), (1.121, 6.553, 8.508), (1.121, 6.565, 8.484), (1.121, 6.58, 8.461), (1.121, 6.597, 8.439), (1.121, 6.616, 8.42), (1.121, 6.637, 8.402), (1.121, 6.66, 8.387), (1.121, 6.684, 8.374), (1.121, 6.71, 8.364), (1.121, 6.736, 8.356), (1.121, 6.763, 8.351), (1.121, 6.79, 8.349), (1.121, 6.817, 8.35), (1.121, 6.845, 8.353), (1.121, 6.871, 8.359), (1.121, 6.897, 8.368), (1.121, 6.922, 8.38), (1.121, 6.946, 8.394), (1.121, 6.967, 8.411), (1.121, 6.988, 8.429), (1.121, 7.006, 8.45), (1.121, 7.021, 8.472), (1.121, 7.035, 8.496), (1.121, 7.046, 8.521), (1.121, 7.054, 8.547), (1.121, 7.06, 8.574), (1.121, 7.063, 8.601), (1.121, 7.063, 8.629), (1.121, 7.06, 8.656), (1.121, 7.054, 8.683), (1.121, 7.046, 8.709), (1.121, 7.035, 8.734), (1.121, 7.021, 8.758), (1.121, 7.006, 8.78), (1.121, 6.988, 8.801), (1.121, 6.967, 8.819), (1.121, 6.946, 8.836), (1.121, 6.922, 8.85), (1.121, 6.897, 8.861), (1.121, 6.871, 8.87), (1.121, 6.845, 8.877), (1.121, 6.817, 8.88), (1.121, 6.79, 8.881), (1.121, 6.763, 8.879), (1.121, 6.736, 8.874), (1.121, 6.71, 8.866), (1.121, 6.684, 8.856), (1.121, 6.66, 8.843), (1.121, 6.637, 8.828), (1.121, 6.616, 8.81), (1.121, 6.597, 8.791), (1.121, 6.58, 8.769), (1.121, 6.565, 8.746), (1.121, 6.553, 8.721), (1.121, 6.543, 8.696), (1.121, 6.536, 8.669), (1.121, 6.532, 8.642), (0.9826, 6.688, 8.71), (0.9826, 6.64, 8.796), (0.9826, 6.732, 8.746), (0.9826, 6.651, 8.615), (0.9826, 6.663, 8.671), (0.9826, 6.797, 8.76), (0.9826, 6.853, 8.749), (0.9826, 6.9, 8.718), (0.9826, 6.838, 8.849), (0.9826, 6.768, 8.472), (0.9826, 6.675, 8.412), (0.9826, 6.701, 8.505), (0.9826, 6.9, 8.512), (0.9826, 6.844, 8.476), (0.9826, 6.842, 8.383), (0.9826, 6.663, 8.559), (0.9826, 6.558, 8.581), (0.9826, 6.935, 8.568), (0.9826, 7.003, 8.492), (0.9826, 7.014, 8.721), (0.9826, 6.931, 8.671), (0.9826, 6.942, 8.624), (1.121, 6.661, 8.421), (1.121, 6.838, 8.381), (1.121, 6.99, 8.479), (1.121, 7.031, 8.619), (1.121, 6.965, 8.789), (1.121, 6.793, 8.849), (1.121, 6.644, 8.797), (1.121, 6.556, 8.598), (1.156, 7.783, -0.56), (1.121, 7.782, -0.537), (1.121, 7.841, -0.7199), (1.156, 7.846, -0.7267), (1.121, 8.029, -0.832), (1.156, 8.038, -0.8327), (1.121, 8.257, -0.7395), (1.156, 8.242, -0.7509), (1.156, 8.327, -0.5792), (1.121, 8.325, -0.5599), (1.121, 8.263, -0.3785), (1.156, 8.257, -0.3717), (1.121, 8.094, -0.2882), (1.156, 8.029, -0.2792), (1.121, 7.893, -0.3326), (1.156, 7.841, -0.3913), (1.156, 7.951, -0.6086), (1.156, 7.987, -0.65), (1.156, 7.939, -0.5647), (1.156, 7.944, -0.5196), (1.156, 8.028, -0.6684), (1.156, 8.082, -0.6698), (1.156, 8.172, -0.5463), (1.156, 8.082, -0.4414), (1.156, 8.019, -0.4447), (1.156, 7.973, -0.4731), (1.156, 8.144, -0.4793), (1.156, 8.159, -0.6085), (1.156, 8.13, -0.6438), (0.9883, 6.391, -2.522), (0.9536, 6.391, -2.569), (0.9883, 6.458, -2.731), (0.9536, 6.503, -2.774), (0.9883, 6.645, -2.816), (0.9536, 6.747, -2.806), (0.9883, 6.829, -2.762), (0.9536, 6.902, -2.671), (0.9883, 6.927, -2.597), (0.9536, 6.927, -2.495), (0.9883, 6.902, -2.421), (0.9536, 6.819, -2.32), (0.9883, 6.772, -2.299), (0.9536, 6.603, -2.281), (0.9883, 6.595, -2.283), (0.9536, 6.443, -2.385), (0.9883, 6.457, -2.372), (0.9883, 6.616, -2.654), (0.9883, 6.68, -2.661), (0.9883, 6.544, -2.555), (0.9883, 6.567, -2.615), (0.9883, 6.765, -2.599), (0.9883, 6.557, -2.493), (0.9883, 6.772, -2.51), (0.9883, 6.777, -2.555), (0.9883, 6.73, -2.64), (0.9883, 6.593, -2.452), (0.9883, 6.68, -2.431), (0.9883, 6.634, -2.433), (0.9883, 6.738, -2.457), (-0.7299, 6.391, -2.569), (-0.6952, 6.391, -2.522), (-0.7299, 6.443, -2.385), (-0.6952, 6.457, -2.372), (-0.6952, 6.595, -2.283), (-0.7299, 6.603, -2.281), (-0.6952, 6.772, -2.299), (-0.7299, 6.767, -2.298), (-0.7299, 6.902, -2.415), (-0.6952, 6.902, -2.421), (-0.6952, 6.927, -2.597), (-0.7299, 6.917, -2.647), (-0.6952, 6.829, -2.762), (-0.7299, 6.747, -2.806), (-0.6952, 6.645, -2.816), (-0.7299, 6.503, -2.774), (-0.6952, 6.458, -2.731), (-0.7299, 6.634, -2.433), (-0.7299, 6.68, -2.431), (-0.7299, 6.772, -2.51), (-0.7299, 6.593, -2.452), (-0.7299, 6.738, -2.457), (-0.7299, 6.544, -2.555), (-0.7299, 6.557, -2.493), (-0.7299, 6.777, -2.555), (-0.7299, 6.765, -2.599), (-0.7299, 6.567, -2.615), (-0.7299, 6.616, -2.654), (-0.7299, 6.68, -2.661), (-0.7299, 6.73, -2.64), (0.7512, 8.167, -0.6085), (0.7512, 8.156, -0.4949), (0.7512, 7.961, -0.4756), (0.7512, 8.084, -0.4396), (0.7512, 7.948, -0.6108), (0.7512, 8.049, -0.6763), (1.156, 8.062, -0.675), (1.156, 8.169, -0.6037), (1.156, 8.153, -0.491), (1.156, 8.072, -0.4359), (1.156, 7.943, -0.4995), (1.156, 7.965, -0.6338), (1.243, 8.002, -0.756), (1.156, 8.112, -0.7529), (1.243, 8.182, -0.7115), (1.156, 8.245, -0.6241), (1.243, 8.251, -0.5968), (1.156, 8.237, -0.47), (1.243, 8.237, -0.474), (1.243, 8.137, -0.3706), (1.156, 8.124, -0.3653), (1.243, 7.952, -0.3779), (1.156, 7.95, -0.3813), (1.156, 7.865, -0.4984), (1.243, 7.857, -0.5245), (1.156, 7.865, -0.6217), (1.243, 7.878, -0.646), (1.156, 7.95, -0.7255), (1.243, 8.103, -0.5034), (1.243, 8.081, -0.4728), (1.185, 8.096, -0.511), (1.185, 8.071, -0.4772), (1.243, 8.181, -0.5219), (1.243, 8.135, -0.5236), (1.183, 8.182, -0.5447), (1.185, 8.132, -0.5339), (1.243, 8.107, -0.6037), (1.187, 8.1, -0.5963), (1.243, 8.029, -0.6384), (1.242, 8.087, -0.6387), (1.185, 8.041, -0.6835), (1.184, 8.077, -0.6344), (1.243, 8.007, -0.6078), (1.185, 8.014, -0.6002), (1.185, 8.039, -0.634), (1.243, 7.974, -0.587), (1.185, 7.978, -0.5769), (1.243, 7.972, -0.5297), (1.185, 7.927, -0.5417), (1.243, 8.023, -0.476), (1.186, 7.977, -0.54), (1.185, 8.033, -0.4778), (1.243, 8.021, -0.4295), (1.185, 8.069, -0.4277), (1.243, 8.183, -0.5797), (0.1379, 6.595, -2.649), (-0.7299, 6.592, -2.642), (-0.7299, 6.54, -2.537), (0.1379, 6.542, -2.533), (0.1379, 6.618, -2.432), (-0.7299, 6.624, -2.43), (0.1379, 6.759, -2.47), (-0.7299, 6.73, -2.45), (-0.7299, 6.784, -2.545), (0.1379, 6.751, -2.635), (-0.7299, 6.708, -2.659), (-0.8166, 6.561, -2.72), (-0.7299, 6.495, -2.662), (-0.8166, 6.455, -2.567), (-0.7299, 6.469, -2.468), (-0.8166, 6.558, -2.366), (-0.7299, 6.603, -2.355), (-0.7299, 6.747, -2.363), (-0.8166, 6.753, -2.366), (-0.7299, 6.85, -2.478), (-0.8166, 6.843, -2.465), (-0.8166, 6.857, -2.599), (-0.7299, 6.85, -2.612), (-0.7299, 6.776, -2.71), (-0.8166, 6.735, -2.738), (-0.7299, 6.636, -2.747), (-0.8168, 6.634, -2.654), (-0.7608, 6.584, -2.557), (-0.7547, 6.668, -2.674), (-0.8165, 6.683, -2.63), (-0.8169, 6.787, -2.569), (-0.7604, 6.673, -2.623), (-0.7547, 6.79, -2.539), (-0.8169, 6.684, -2.42), (-0.8166, 6.745, -2.524), (-0.7579, 6.666, -2.457), (-0.7588, 6.741, -2.534), (-0.756, 6.679, -2.42), (-0.8166, 6.577, -2.568), (-0.8168, 6.554, -2.519), (-0.7551, 6.533, -2.552), (-0.8168, 6.654, -2.418), (-0.8166, 6.791, -2.528), (0.9883, 6.78, -2.54), (0.1206, 6.768, -2.487), (0.9883, 6.72, -2.439), (0.1206, 6.657, -2.426), (0.9883, 6.575, -2.457), (0.1206, 6.563, -2.479), (0.1206, 6.546, -2.576), (0.9883, 6.548, -2.581), (0.1206, 6.607, -2.652), (0.9883, 6.613, -2.655), (0.1206, 6.744, -2.641), (0.9883, 6.731, -2.647), (0.9883, 6.858, -2.516), (1.075, 6.838, -2.45), (0.9883, 6.798, -2.397), (1.075, 6.738, -2.361), (0.9883, 6.673, -2.347), (1.075, 6.594, -2.355), (0.9883, 6.534, -2.387), (1.075, 6.474, -2.469), (0.9883, 6.465, -2.514), (1.075, 6.473, -2.613), (0.9883, 6.499, -2.675), (1.075, 6.574, -2.73), (0.9883, 6.703, -2.747), (1.075, 6.769, -2.721), (0.9883, 6.84, -2.638), (1.075, 6.858, -2.582), (1.075, 6.619, -2.489), (1.075, 6.585, -2.505), (1.017, 6.625, -2.497), (1.017, 6.587, -2.516), (1.075, 6.651, -2.416), (1.075, 6.645, -2.462), (1.015, 6.674, -2.419), (1.017, 6.654, -2.466), (1.075, 6.746, -2.529), (1.075, 6.719, -2.504), (1.017, 6.742, -2.539), (1.017, 6.71, -2.51), (1.075, 6.738, -2.587), (1.075, 6.792, -2.536), (1.017, 6.785, -2.583), (1.075, 6.704, -2.603), (1.017, 6.698, -2.595), (1.017, 6.736, -2.576), (1.074, 6.633, -2.67), (1.075, 6.678, -2.63), (1.017, 6.661, -2.675), (1.017, 6.668, -2.626), (1.076, 6.604, -2.588), (1.017, 6.63, -2.67), (1.017, 6.612, -2.582), (1.076, 6.576, -2.562), (1.018, 6.581, -2.553), (1.017, 6.538, -2.509), (1.017, 6.691, -2.472), (1.075, 6.702, -2.47), (1.075, 6.709, -2.424), (0.1784, 5.299, 6.573), (0.1784, 5.287, 6.623), (0.1784, 5.418, 6.508), (0.1784, 5.504, 6.683), (0.1784, 5.519, 6.635), (0.1784, 5.297, 6.672), (0.1784, 5.322, 6.707), (0.1784, 5.476, 6.715), (0.1784, 5.513, 6.584), (0.1784, 5.356, 6.731), (0.1784, 5.397, 6.74), (0.1784, 5.439, 6.735), (0.1784, 5.48, 6.536), (0.1784, 5.359, 6.517), (0.1784, 5.324, 6.54), (-0.1803, 5.375, 6.738), (-0.1803, 5.515, 6.656), (-0.1803, 5.341, 6.526), (-0.1803, 5.389, 6.508), (-0.1803, 5.324, 6.71), (-0.1803, 5.295, 6.668), (-0.1803, 5.287, 6.609), (-0.1803, 5.31, 6.555), (-0.1803, 5.447, 6.517), (-0.1803, 5.489, 6.545), (-0.1803, 5.517, 6.597), (-0.1803, 5.435, 6.737), (-0.1803, 5.486, 6.708)], [(1098, 1158), (1144, 1145), (1145, 1146), (1148, 1149), (1147, 1148), (1146, 1147), (1149, 1150), (1156, 1157), (1155, 1156), (1154, 1155), (1157, 1158), (1151, 1152), (1150, 1151), (1152, 1153), (1153, 1154), (127, 128), (125, 128), (124, 125), (119, 120), (120, 121), (118, 119), (118, 123), (90, 91), (68, 94), (75, 94), (68, 69), (70, 73), (80, 90), (70, 71), (74, 75), (73, 74), (69, 78), (79, 80), (78, 79), (121, 141), (124, 144), (141, 142), (143, 144), (142, 143), (1090, 1091), (1091, 1092), (1088, 1089), (1093, 1094), (158, 159), (1092, 1093), (1087, 1088), (1084, 1085), (1085, 1086), (156, 157), (1096, 1097), (1086, 1087), (1083, 1084), (1094, 1095), (1095, 1096), (1076, 1077), (148, 149), (1077, 1078), (152, 158), (1078, 1079), (1075, 1076), (153, 154), (152, 153), (154, 157), (1081, 1082), (146, 147), (1082, 1083), (147, 148), (167, 168), (1080, 1081), (1079, 1080), (1060, 1061), (1061, 1062), (1062, 1063), (1059, 1060), (1065, 1066), (1066, 1067), (1064, 1065), (1073, 1074), (1074, 1075), (1063, 1064), (1072, 1073), (1071, 1072), (1068, 1069), (1069, 1070), (1070, 1071), (1067, 1068), (1040, 1041), (1042, 1043), (1041, 1042), (1056, 1057), (1057, 1058), (1143, 1144), (1058, 1059), (1142, 1143), (1140, 1141), (1139, 1140), (1138, 1139), (1141, 1142), (1135, 1136), (1134, 1135), (1055, 1056), (1054, 1055), (1053, 1054), (146, 166), (1051, 1052), (1136, 1137), (1052, 1053), (149, 167), (1137, 1138), (159, 166), (1046, 1047), (1045, 1046), (1127, 1128), (1048, 1049), (1128, 1129), (1043, 1044), (1050, 1051), (1130, 1131), (1049, 1050), (1044, 1045), (1129, 1130), (1132, 1133), (1133, 1134), (1131, 1132), (1047, 1048), (1110, 1111), (1111, 1112), (1112, 1113), (1109, 1110), (1114, 1115), (1107, 1108), (1108, 1109), (1113, 1114), (1118, 1119), (1103, 1104), (1104, 1105), (1117, 1118), (1106, 1107), (1115, 1116), (1116, 1117), (1105, 1106), (1126, 1127), (1098, 1099), (1125, 1126), (1123, 1124), (1124, 1125), (1102, 1103), (1119, 1120), (1120, 1121), (1101, 1102), (43, 66), (1040, 1097), (1122, 1123), (1099, 1100), (1100, 1101), (1121, 1122), (41, 42), (42, 46), (47, 48), (41, 48), (45, 46), (43, 47), (51, 52), (64, 65), (66, 67), (65, 67), (52, 53), (53, 64), (1089, 1090)], [(0, 1, 2), (25, 3, 4), (2, 1, 5), (2, 5, 6), (6, 5, 7), (6, 7, 8), (8, 7, 9), (8, 9, 10), (8, 10, 11), (8, 11, 12), (12, 11, 13), (12, 13, 14), (12, 14, 15), (15, 14, 16), (15, 16, 17), (15, 17, 18), (15, 18, 19), (19, 18, 20), (20, 21, 19), (19, 21, 22), (19, 22, 23), (19, 23, 24), (19, 24, 25), (19, 25, 26), (26, 25, 4), (29, 5, 28), (28, 5, 0), (5, 29, 7), (30, 7, 29), (30, 9, 31), (30, 31, 7), (30, 11, 9), (11, 30, 14), (32, 14, 30), (32, 16, 33), (32, 33, 14), (32, 18, 16), (18, 32, 21), (34, 21, 32), (34, 23, 21), (34, 25, 23), (25, 34, 27), (25, 27, 35), (35, 27, 3), (8, 37, 6), (6, 37, 36), (6, 36, 2), (15, 40, 12), (8, 12, 37), (26, 38, 19), (19, 38, 39), (19, 39, 15), (15, 39, 40), (4, 38, 26), (44, 28, 45), (49, 50, 27), (27, 50, 51), (28, 44, 54), (49, 27, 55), (55, 27, 34), (55, 34, 56), (56, 34, 57), (57, 34, 32), (57, 32, 58), (58, 32, 59), (59, 32, 60), (60, 32, 30), (60, 30, 61), (61, 30, 62), (62, 30, 29), (62, 29, 63), (63, 29, 54), (54, 29, 28), (71, 36, 72), (76, 40, 77), (38, 81, 82), (40, 76, 83), (38, 82, 84), (85, 12, 83), (83, 12, 40), (72, 36, 87), (86, 37, 88), (89, 36, 86), (86, 36, 37), (87, 36, 89), (37, 12, 88), (88, 12, 85), (38, 91, 81), (39, 92, 77), (39, 77, 40), (84, 93, 38), (38, 93, 39), (39, 93, 92), (95, 96, 101), (100, 101, 102), (100, 102, 103), (100, 103, 98), (99, 98, 103), (98, 99, 97), (97, 99, 104), (97, 104, 105), (105, 104, 106), (107, 106, 104), (107, 104, 99), (107, 99, 108), (108, 99, 109), (109, 99, 103), (109, 103, 110), (110, 103, 111), (111, 103, 102), (111, 102, 101), (111, 101, 112), (112, 101, 96), (114, 106, 115), (106, 107, 115), (115, 107, 108), (109, 110, 116), (110, 111, 116), (116, 111, 117), (111, 112, 117), (117, 112, 113), (114, 122, 123), (126, 113, 127), (113, 126, 129), (113, 129, 117), (117, 129, 130), (117, 130, 131), (117, 131, 132), (117, 132, 116), (116, 132, 133), (116, 133, 134), (116, 134, 109), (109, 134, 135), (109, 135, 136), (109, 136, 108), (108, 136, 137), (108, 137, 115), (115, 137, 138), (115, 138, 139), (115, 139, 140), (115, 140, 114), (114, 140, 122), (95, 150, 151), (145, 95, 151), (145, 155, 95), (95, 155, 156), (150, 95, 101), (162, 101, 163), (150, 101, 162), (164, 165, 105), (163, 100, 161), (163, 101, 100), (105, 168, 164), (161, 100, 160), (160, 100, 98), (169, 97, 165), (160, 98, 170), (165, 97, 105), (97, 169, 171), (97, 171, 172), (172, 98, 97), (170, 98, 172), (173, 178, 174), (174, 178, 175), (178, 173, 179), (178, 179, 180), (180, 179, 181), (180, 181, 182), (182, 181, 183), (182, 183, 184), (184, 183, 185), (184, 185, 186), (184, 186, 187), (187, 186, 188), (187, 188, 176), (187, 176, 177), (188, 186, 189), (186, 185, 189), (183, 189, 185), (179, 190, 181), (181, 190, 191), (181, 191, 183), (183, 191, 189), (179, 173, 190), (192, 173, 174), (192, 174, 193), (192, 193, 195), (194, 195, 193), (345, 247, 196), (345, 196, 197), (197, 196, 198), (198, 196, 199), (199, 196, 200), (200, 196, 201), (200, 201, 202), (203, 204, 205), (203, 207, 206), (206, 207, 208), (206, 208, 209), (211, 202, 210), (211, 210, 212), (212, 210, 209), (213, 214, 215), (215, 214, 216), (215, 216, 217), (215, 217, 218), (219, 220, 221), (220, 222, 221), (221, 222, 223), (221, 223, 224), (224, 223, 225), (225, 226, 224), (224, 226, 227), (224, 227, 213), (220, 202, 222), (222, 202, 211), (222, 211, 223), (223, 211, 212), (223, 212, 225), (225, 212, 209), (225, 209, 226), (226, 209, 208), (226, 208, 227), (227, 208, 207), (227, 207, 213), (213, 207, 203), (213, 203, 214), (214, 203, 205), (205, 228, 214), (214, 228, 216), (228, 229, 216), (216, 229, 217), (217, 229, 194), (174, 175, 193), (193, 175, 230), (193, 230, 194), (194, 230, 217), (230, 231, 217), (217, 231, 218), (231, 230, 175), (231, 175, 235), (235, 175, 178), (187, 177, 232), (187, 232, 184), (184, 232, 233), (184, 233, 182), (182, 233, 234), (182, 234, 180), (180, 234, 235), (180, 235, 178), (176, 236, 177), (177, 236, 237), (173, 240, 241), (243, 242, 244), (239, 245, 192), (192, 245, 173), (173, 245, 240), (190, 246, 251), (249, 250, 243), (243, 250, 242), (191, 190, 251), (191, 251, 252), (247, 255, 248), (248, 255, 254), (256, 206, 209), (256, 209, 238), (238, 209, 210), (238, 210, 202), (239, 257, 258), (258, 250, 259), (260, 261, 176), (254, 255, 253), (253, 255, 262), (253, 262, 263), (256, 203, 206), (264, 204, 256), (256, 204, 203), (265, 195, 266), (266, 195, 267), (266, 267, 268), (268, 267, 269), (268, 269, 270), (268, 270, 264), (264, 270, 271), (264, 271, 204), (261, 239, 176), (176, 239, 258), (176, 258, 236), (236, 258, 259), (259, 250, 272), (272, 250, 249), (173, 241, 246), (190, 173, 246), (252, 189, 191), (273, 189, 252), (265, 192, 195), (176, 188, 274), (176, 274, 275), (176, 275, 260), (277, 276, 278), (277, 278, 279), (257, 239, 192), (257, 192, 265), (274, 189, 273), (274, 188, 189), (281, 247, 248), (280, 279, 278), (283, 279, 280), (243, 284, 285), (243, 285, 277), (276, 277, 285), (247, 281, 196), (196, 281, 282), (263, 262, 283), (283, 262, 279), (243, 244, 286), (243, 286, 284), (284, 286, 287), (202, 201, 238), (238, 201, 286), (286, 201, 287), (287, 201, 196), (196, 282, 287), (259, 272, 288), (288, 272, 289), (249, 289, 272), (290, 291, 288), (177, 292, 293), (295, 294, 296), (295, 296, 297), (295, 298, 299), (289, 300, 301), (297, 302, 303), (231, 291, 304), (297, 303, 295), (295, 303, 298), (299, 305, 295), (295, 305, 289), (289, 305, 300), (302, 224, 213), (237, 306, 177), (177, 306, 292), (302, 219, 221), (302, 221, 224), (308, 309, 295), (295, 309, 294), (289, 301, 288), (288, 301, 307), (310, 218, 231), (310, 231, 304), (312, 311, 313), (309, 308, 332), (177, 293, 314), (177, 314, 232), (232, 314, 315), (232, 315, 316), (232, 316, 233), (233, 316, 317), (233, 317, 234), (234, 317, 318), (234, 318, 235), (235, 318, 319), (235, 319, 320), (237, 288, 306), (306, 288, 291), (306, 291, 231), (288, 307, 290), (297, 321, 302), (302, 321, 219), (219, 321, 322), (311, 323, 313), (313, 323, 324), (313, 324, 325), (325, 324, 326), (325, 326, 327), (325, 327, 328), (328, 327, 329), (328, 329, 330), (330, 329, 331), (330, 331, 332), (332, 331, 309), (320, 333, 235), (235, 333, 231), (231, 333, 334), (231, 334, 306), (302, 213, 215), (219, 322, 312), (312, 322, 311), (302, 215, 218), (302, 218, 310), (249, 243, 289), (289, 243, 295), (277, 279, 335), (335, 336, 277), (336, 243, 277), (335, 279, 337), (337, 279, 262), (337, 262, 338), (338, 262, 339), (339, 262, 340), (340, 262, 255), (340, 255, 341), (341, 255, 342), (342, 255, 247), (342, 247, 343), (343, 247, 344), (344, 247, 345), (335, 337, 346), (346, 337, 330), (337, 338, 330), (330, 338, 347), (338, 340, 347), (347, 340, 328), (328, 340, 348), (340, 341, 348), (341, 343, 348), (348, 343, 349), (343, 345, 349), (349, 345, 350), (350, 345, 198), (350, 198, 351), (351, 198, 200), (351, 200, 352), (352, 200, 353), (353, 200, 202), (353, 202, 220), (354, 312, 349), (349, 312, 313), (354, 350, 312), (312, 350, 352), (312, 352, 219), (219, 352, 353), (220, 219, 353), (332, 346, 330), (330, 347, 328), (325, 328, 348), (325, 348, 313), (313, 348, 349), (346, 332, 308), (335, 346, 336), (336, 346, 308), (336, 308, 243), (243, 308, 295), (355, 356, 367), (357, 358, 359), (357, 359, 360), (357, 360, 361), (361, 360, 362), (361, 362, 363), (361, 363, 364), (361, 364, 365), (361, 365, 366), (361, 366, 367), (367, 366, 368), (367, 368, 355), (369, 370, 371), (372, 371, 373), (373, 371, 370), (374, 375, 386), (376, 377, 378), (378, 377, 379), (379, 377, 380), (380, 377, 381), (381, 377, 382), (381, 382, 383), (383, 382, 384), (384, 382, 385), (385, 382, 386), (385, 386, 375), (374, 386, 388), (374, 388, 387), (387, 388, 389), (387, 389, 390), (390, 389, 391), (391, 389, 392), (392, 389, 393), (393, 389, 394), (393, 394, 395), (395, 394, 396), (395, 396, 397), (396, 398, 397), (399, 376, 379), (399, 379, 400), (400, 379, 381), (400, 381, 401), (400, 401, 383), (400, 383, 385), (400, 385, 374), (400, 374, 402), (402, 374, 403), (402, 403, 387), (402, 387, 404), (404, 387, 405), (404, 405, 390), (404, 390, 392), (404, 392, 406), (404, 406, 393), (404, 393, 407), (407, 393, 395), (407, 395, 408), (407, 408, 397), (397, 409, 407), (407, 409, 398), (398, 410, 407), (398, 396, 410), (410, 396, 411), (410, 411, 373), (373, 411, 372), (396, 412, 411), (413, 414, 377), (377, 414, 415), (415, 382, 377), (382, 415, 416), (416, 386, 382), (386, 416, 417), (386, 417, 418), (386, 418, 388), (388, 418, 419), (388, 419, 389), (420, 389, 419), (421, 394, 420), (420, 394, 389), (394, 421, 422), (394, 422, 423), (394, 423, 396), (423, 412, 396), (424, 425, 426), (426, 425, 427), (428, 413, 377), (413, 428, 429), (413, 429, 430), (425, 424, 430), (377, 376, 428), (428, 376, 431), (428, 431, 429), (432, 429, 431), (432, 430, 429), (355, 425, 432), (432, 425, 430), (356, 355, 433), (433, 355, 432), (431, 434, 433), (431, 433, 432), (434, 431, 376), (434, 376, 399), (355, 427, 425), (358, 435, 360), (360, 435, 436), (360, 436, 363), (363, 436, 437), (363, 437, 365), (365, 437, 368), (368, 437, 427), (368, 427, 355), (440, 439, 438), (438, 435, 440), (439, 440, 542), (542, 440, 441), (440, 443, 441), (441, 443, 442), (435, 358, 444), (440, 435, 444), (443, 440, 444), (443, 444, 445), (445, 444, 358), (445, 358, 357), (446, 442, 445), (445, 442, 443), (448, 449, 450), (450, 449, 451), (451, 449, 452), (451, 452, 453), (453, 452, 454), (454, 452, 455), (454, 455, 447), (450, 456, 448), (448, 456, 457), (442, 446, 457), (442, 457, 456), (461, 467, 356), (373, 462, 463), (455, 459, 464), (465, 400, 466), (356, 467, 468), (470, 370, 471), (370, 470, 373), (373, 470, 462), (458, 472, 446), (457, 483, 473), (455, 474, 459), (466, 402, 460), (466, 400, 402), (407, 475, 476), (468, 367, 356), (472, 478, 446), (410, 479, 480), (445, 357, 469), (469, 357, 477), (471, 481, 482), (471, 482, 470), (478, 483, 446), (446, 483, 457), (399, 486, 434), (373, 463, 487), (489, 477, 361), (477, 357, 361), (445, 469, 490), (458, 446, 445), (458, 445, 490), (458, 490, 481), (458, 481, 464), (481, 471, 455), (481, 455, 464), (473, 448, 457), (485, 452, 493), (465, 399, 400), (486, 399, 465), (410, 480, 407), (407, 480, 475), (491, 407, 476), (491, 404, 407), (488, 404, 491), (460, 402, 488), (488, 402, 404), (489, 361, 468), (468, 361, 367), (484, 449, 448), (484, 448, 473), (492, 449, 484), (452, 485, 455), (479, 410, 373), (479, 373, 494), (494, 373, 487), (493, 452, 492), (492, 452, 449), (474, 455, 485), (461, 356, 433), (461, 433, 487), (487, 433, 494), (494, 433, 434), (494, 434, 495), (495, 434, 486), (471, 370, 496), (496, 370, 369), (497, 471, 496), (369, 371, 496), (496, 371, 372), (498, 499, 500), (501, 502, 496), (500, 505, 498), (498, 505, 506), (504, 503, 507), (504, 507, 506), (506, 507, 498), (509, 411, 412), (496, 510, 501), (497, 499, 498), (508, 511, 502), (411, 509, 372), (372, 509, 496), (496, 509, 510), (513, 514, 515), (512, 514, 439), (439, 514, 513), (516, 515, 497), (514, 499, 515), (515, 499, 497), (517, 518, 413), (511, 519, 502), (502, 519, 496), (496, 519, 520), (542, 521, 439), (439, 521, 512), (496, 520, 516), (496, 516, 497), (509, 412, 522), (522, 412, 523), (522, 523, 524), (522, 524, 525), (525, 524, 526), (525, 526, 527), (527, 526, 528), (527, 528, 529), (527, 529, 530), (530, 529, 531), (530, 531, 532), (530, 532, 533), (533, 532, 534), (533, 534, 535), (535, 534, 536), (535, 536, 537), (535, 537, 517), (517, 537, 518), (504, 538, 503), (503, 538, 539), (503, 539, 540), (540, 539, 541), (540, 541, 542), (542, 541, 543), (542, 543, 521), (413, 544, 517), (430, 502, 413), (413, 502, 544), (508, 502, 430), (508, 430, 545), (545, 430, 424), (545, 424, 546), (546, 424, 426), (546, 426, 547), (547, 426, 548), (547, 548, 549), (549, 548, 550), (549, 550, 551), (549, 551, 552), (552, 551, 553), (552, 553, 554), (552, 554, 555), (555, 554, 438), (555, 438, 513), (513, 438, 439), (542, 441, 540), (441, 556, 540), (556, 557, 540), (540, 557, 503), (557, 558, 503), (503, 558, 507), (558, 559, 507), (507, 559, 498), (441, 442, 456), (441, 456, 556), (556, 456, 557), (557, 456, 450), (557, 450, 451), (557, 451, 558), (558, 451, 453), (558, 453, 559), (559, 453, 454), (559, 454, 498), (498, 454, 447), (369, 371, 560), (496, 369, 497), (497, 369, 560), (497, 560, 561), (369, 272, 371), (371, 272, 249), (371, 249, 560), (560, 249, 562), (563, 561, 562), (562, 561, 560), (236, 563, 562), (259, 236, 272), (272, 236, 562), (272, 562, 249), (259, 272, 496), (496, 272, 369), (259, 496, 236), (236, 496, 497), (236, 497, 563), (563, 497, 561), (564, 647, 565), (564, 565, 566), (566, 565, 567), (567, 565, 568), (568, 565, 569), (568, 569, 570), (570, 569, 571), (571, 569, 572), (571, 572, 573), (573, 572, 574), (574, 572, 575), (574, 575, 576), (576, 575, 577), (576, 577, 578), (578, 577, 579), (578, 579, 580), (578, 580, 636), (636, 637, 578), (578, 637, 581), (578, 581, 582), (578, 582, 576), (576, 582, 574), (574, 582, 583), (574, 583, 573), (573, 583, 571), (571, 583, 584), (571, 584, 585), (585, 584, 570), (570, 584, 586), (586, 584, 568), (568, 584, 587), (568, 587, 588), (588, 587, 567), (567, 587, 566), (566, 587, 564), (564, 587, 589), (590, 591, 592), (592, 591, 593), (592, 593, 594), (592, 594, 595), (595, 594, 596), (595, 596, 597), (597, 596, 598), (598, 596, 599), (599, 596, 600), (599, 600, 601), (601, 600, 602), (602, 600, 603), (602, 603, 607), (604, 605, 606), (606, 605, 607), (606, 607, 603), (608, 609, 611), (611, 609, 610), (611, 610, 614), (614, 610, 612), (613, 614, 612), (613, 616, 614), (615, 616, 613), (617, 619, 616), (617, 616, 615), (618, 619, 617), (620, 622, 619), (620, 619, 618), (621, 622, 620), (621, 623, 624), (621, 624, 622), (625, 623, 621), (626, 623, 625), (628, 627, 626), (626, 627, 629), (626, 629, 623), (630, 627, 628), (630, 631, 627), (632, 631, 630), (631, 632, 590), (631, 590, 592), (631, 592, 627), (627, 592, 595), (627, 595, 623), (623, 595, 597), (623, 597, 622), (622, 597, 599), (622, 599, 619), (619, 599, 601), (619, 601, 616), (616, 601, 602), (616, 602, 614), (614, 602, 607), (614, 607, 611), (611, 607, 605), (611, 605, 608), (608, 605, 633), (609, 608, 634), (634, 608, 635), (635, 608, 636), (636, 608, 633), (637, 636, 638), (638, 636, 633), (635, 636, 580), (635, 639, 634), (634, 639, 580), (647, 646, 640), (640, 565, 647), (641, 569, 565), (641, 565, 640), (642, 572, 569), (642, 569, 641), (643, 575, 572), (643, 572, 642), (644, 577, 575), (644, 575, 643), (645, 579, 577), (645, 577, 644), (645, 580, 579), (580, 645, 634), (647, 564, 648), (647, 648, 649), (650, 651, 652), (652, 651, 649), (653, 647, 651), (651, 647, 649), (658, 659, 665), (665, 659, 666), (660, 661, 658), (658, 661, 659), (660, 662, 661), (662, 660, 656), (657, 656, 660), (655, 663, 657), (655, 654, 663), (654, 655, 664), (654, 664, 653), (665, 666, 667), (667, 666, 668), (668, 666, 669), (670, 668, 671), (671, 668, 669), (672, 673, 674), (674, 673, 675), (674, 675, 676), (676, 675, 677), (678, 677, 679), (678, 679, 680), (680, 679, 681), (681, 679, 671), (681, 671, 669), (653, 672, 654), (654, 672, 674), (654, 674, 663), (663, 674, 676), (677, 657, 676), (676, 657, 663), (657, 677, 656), (656, 677, 678), (656, 678, 662), (662, 678, 680), (680, 659, 662), (659, 680, 681), (659, 681, 669), (659, 669, 666), (653, 651, 672), (646, 647, 664), (664, 647, 653), (683, 613, 684), (686, 632, 630), (630, 628, 686), (686, 628, 625), (686, 685, 683), (667, 687, 686), (686, 687, 632), (684, 612, 683), (683, 612, 688), (683, 688, 609), (682, 686, 625), (613, 689, 690), (682, 691, 686), (692, 693, 683), (683, 693, 613), (613, 693, 689), (686, 691, 685), (683, 685, 697), (683, 697, 692), (609, 699, 683), (664, 700, 646), (613, 690, 701), (613, 701, 702), (702, 701, 615), (615, 701, 703), (703, 701, 618), (618, 701, 704), (618, 704, 705), (705, 704, 620), (620, 704, 706), (706, 704, 707), (706, 707, 625), (625, 707, 682), (708, 665, 709), (694, 712, 710), (710, 712, 711), (700, 664, 713), (712, 694, 646), (712, 646, 700), (714, 710, 715), (715, 710, 711), (646, 694, 698), (698, 640, 646), (716, 717, 698), (718, 664, 655), (718, 655, 719), (719, 655, 720), (720, 655, 721), (721, 655, 657), (721, 657, 722), (722, 657, 723), (723, 657, 660), (723, 660, 724), (724, 660, 725), (725, 660, 658), (725, 658, 708), (708, 658, 665), (713, 664, 718), (726, 727, 728), (709, 665, 729), (729, 665, 667), (729, 667, 686), (729, 686, 728), (728, 686, 726), (731, 726, 732), (731, 732, 733), (733, 732, 714), (714, 732, 710), (727, 726, 731), (696, 695, 734), (730, 698, 696), (696, 698, 695), (634, 695, 609), (609, 695, 699), (698, 730, 716), (717, 735, 698), (698, 735, 641), (698, 641, 640), (634, 736, 734), (634, 734, 695), (641, 735, 737), (641, 737, 642), (642, 737, 738), (642, 738, 739), (642, 739, 643), (643, 739, 644), (644, 739, 740), (644, 740, 741), (644, 741, 645), (645, 741, 742), (645, 742, 634), (634, 742, 736), (694, 743, 698), (698, 743, 744), (698, 744, 695), (695, 744, 745), (710, 746, 694), (748, 746, 710), (710, 747, 748), (747, 710, 732), (732, 749, 747), (749, 732, 750), (750, 732, 726), (752, 750, 726), (751, 753, 726), (726, 753, 754), (726, 754, 752), (686, 757, 726), (726, 757, 751), (699, 755, 683), (683, 755, 756), (683, 756, 686), (686, 756, 757), (695, 745, 699), (699, 745, 755), (755, 745, 758), (758, 745, 759), (759, 745, 744), (759, 744, 760), (760, 744, 743), (760, 743, 761), (761, 743, 694), (760, 763, 759), (759, 763, 762), (763, 760, 764), (764, 760, 761), (764, 761, 765), (765, 761, 766), (694, 746, 761), (761, 746, 766), (747, 767, 766), (747, 766, 746), (749, 768, 769), (767, 747, 769), (750, 772, 769), (769, 768, 750), (747, 749, 769), (751, 770, 771), (771, 770, 753), (753, 770, 752), (752, 770, 772), (752, 772, 773), (773, 772, 750), (774, 770, 778), (778, 770, 775), (751, 757, 770), (770, 757, 775), (775, 757, 776), (776, 757, 756), (776, 756, 755), (776, 755, 777), (777, 755, 758), (776, 778, 775), (776, 779, 778), (779, 776, 777), (779, 777, 780), (780, 777, 758), (779, 780, 820), (782, 583, 582), (784, 594, 593), (785, 786, 638), (594, 784, 787), (788, 789, 790), (788, 790, 638), (764, 791, 792), (783, 583, 782), (794, 584, 583), (794, 583, 783), (582, 795, 782), (784, 593, 796), (788, 604, 789), (799, 800, 801), (802, 803, 818), (793, 596, 804), (793, 600, 596), (600, 793, 797), (600, 797, 603), (604, 606, 789), (789, 606, 781), (805, 584, 794), (805, 806, 584), (638, 786, 637), (786, 807, 637), (778, 779, 798), (798, 779, 820), (584, 808, 589), (834, 809, 810), (818, 803, 811), (798, 812, 801), (813, 814, 815), (815, 814, 816), (593, 591, 796), (796, 591, 817), (796, 817, 818), (818, 817, 819), (804, 596, 787), (787, 596, 594), (603, 797, 781), (781, 606, 603), (582, 581, 795), (795, 581, 821), (764, 792, 785), (816, 824, 815), (815, 824, 810), (818, 822, 802), (811, 825, 818), (818, 825, 798), (798, 825, 812), (814, 813, 823), (814, 823, 673), (762, 763, 785), (821, 581, 807), (807, 581, 637), (810, 809, 815), (785, 763, 764), (638, 790, 785), (785, 790, 820), (589, 587, 584), (677, 826, 827), (677, 827, 679), (823, 675, 673), (823, 828, 675), (675, 828, 677), (677, 828, 829), (677, 829, 826), (827, 830, 679), (679, 830, 822), (806, 791, 584), (584, 791, 764), (584, 764, 808), (801, 831, 799), (833, 832, 834), (833, 834, 810), (650, 765, 816), (816, 765, 824), (801, 800, 774), (801, 774, 798), (798, 774, 778), (818, 819, 670), (818, 670, 671), (818, 671, 822), (671, 679, 822), (764, 652, 835), (764, 835, 808), (652, 764, 650), (650, 764, 765), (801, 836, 831), (832, 833, 837), (837, 833, 838), (837, 838, 839), (839, 838, 840), (839, 840, 801), (801, 840, 836), (820, 780, 785), (785, 780, 762), (886, 841, 902), (902, 841, 842), (844, 843, 845), (844, 845, 846), (846, 845, 847), (846, 847, 848), (848, 847, 849), (848, 849, 850), (850, 849, 851), (851, 849, 852), (851, 852, 853), (853, 852, 854), (853, 854, 855), (853, 855, 856), (856, 855, 857), (856, 857, 858), (858, 857, 859), (858, 859, 860), (858, 860, 861), (861, 860, 862), (861, 862, 863), (861, 863, 864), (864, 863, 865), (864, 865, 1037), (866, 867, 869), (869, 867, 868), (869, 868, 870), (870, 868, 871), (870, 871, 872), (872, 871, 873), (873, 871, 874), (874, 875, 873), (875, 874, 876), (875, 876, 877), (879, 878, 877), (879, 877, 876), (878, 879, 880), (880, 879, 881), (881, 879, 882), (882, 883, 881), (883, 882, 884), (884, 885, 886), (887, 866, 888), (888, 866, 869), (888, 869, 889), (889, 869, 870), (889, 870, 890), (890, 870, 872), (890, 872, 891), (891, 872, 873), (891, 873, 892), (892, 873, 875), (892, 875, 893), (893, 875, 894), (894, 875, 877), (894, 877, 895), (895, 877, 896), (896, 877, 878), (896, 878, 897), (897, 878, 898), (898, 878, 881), (898, 881, 899), (899, 881, 883), (899, 883, 900), (900, 883, 901), (883, 884, 901), (901, 884, 886), (901, 886, 902), (903, 919, 887), (902, 923, 910), (904, 895, 905), (905, 895, 906), (905, 906, 896), (905, 896, 907), (907, 896, 897), (907, 897, 908), (907, 908, 898), (907, 898, 909), (909, 898, 899), (909, 899, 900), (909, 900, 910), (910, 900, 901), (910, 901, 902), (904, 905, 894), (894, 905, 911), (911, 905, 912), (911, 912, 893), (893, 912, 913), (913, 912, 892), (892, 912, 891), (891, 912, 914), (914, 912, 890), (890, 912, 915), (890, 915, 903), (890, 903, 889), (887, 888, 903), (903, 888, 916), (903, 916, 889), (917, 959, 919), (919, 920, 917), (941, 921, 922), (918, 941, 922), (927, 912, 926), (932, 933, 934), (935, 952, 934), (934, 952, 932), (910, 936, 937), (910, 937, 938), (907, 925, 939), (907, 939, 940), (940, 905, 907), (929, 941, 928), (928, 941, 918), (930, 929, 928), (929, 930, 942), (929, 942, 943), (931, 959, 944), (945, 946, 947), (949, 948, 950), (948, 949, 965), (933, 932, 951), (921, 952, 935), (921, 941, 952), (953, 905, 940), (954, 912, 927), (954, 915, 912), (955, 915, 954), (903, 956, 957), (943, 942, 958), (960, 961, 924), (960, 924, 962), (962, 924, 963), (950, 948, 964), (932, 965, 951), (909, 966, 967), (925, 907, 967), (967, 907, 909), (926, 912, 953), (953, 912, 905), (968, 903, 955), (955, 903, 915), (956, 903, 968), (946, 945, 943), (946, 943, 958), (944, 959, 917), (944, 917, 960), (960, 917, 961), (931, 964, 948), (969, 965, 949), (951, 965, 969), (970, 909, 971), (971, 909, 910), (971, 910, 938), (966, 909, 970), (920, 919, 957), (957, 919, 903), (948, 959, 931), (963, 945, 947), (936, 910, 924), (924, 923, 945), (924, 945, 963), (924, 910, 923), (864, 959, 948), (952, 856, 932), (932, 856, 858), (932, 858, 965), (965, 858, 861), (965, 861, 948), (948, 861, 864), (856, 952, 853), (853, 952, 941), (853, 941, 851), (851, 941, 972), (972, 941, 850), (850, 941, 929), (850, 929, 973), (973, 929, 848), (848, 929, 943), (843, 844, 945), (945, 844, 974), (945, 974, 943), (943, 974, 846), (943, 846, 848), (945, 842, 975), (945, 975, 843), (923, 902, 945), (945, 902, 842), (885, 841, 886), (876, 978, 979), (980, 867, 981), (876, 979, 982), (876, 982, 879), (879, 982, 983), (879, 983, 984), (879, 984, 882), (882, 984, 985), (882, 985, 986), (882, 986, 884), (884, 986, 987), (884, 987, 988), (884, 988, 885), (885, 988, 989), (885, 989, 990), (991, 992, 993), (991, 993, 867), (867, 993, 976), (976, 977, 981), (976, 981, 867), (994, 867, 980), (978, 876, 995), (995, 876, 874), (995, 874, 996), (996, 874, 997), (997, 874, 871), (997, 871, 998), (998, 871, 999), (999, 871, 868), (999, 868, 1000), (1000, 868, 994), (994, 868, 867), (1001, 841, 990), (990, 841, 885), (1003, 1002, 841), (1003, 841, 1004), (1004, 841, 1001), (1004, 1001, 976), (976, 1001, 977), (992, 991, 1005), (1005, 991, 1006), (1005, 1006, 1007), (1007, 1006, 1008), (1008, 1006, 1009), (1009, 1006, 1010), (1010, 1006, 1011), (1010, 1011, 1012), (1012, 1011, 1013), (1013, 1011, 1014), (1013, 1014, 1015), (1015, 1014, 1016), (1016, 1014, 1017), (1016, 1017, 1018), (1018, 1017, 1019), (1019, 1017, 1020), (1020, 1017, 1021), (1020, 1021, 1022), (1022, 1021, 1023), (1023, 1021, 1024), (1023, 1024, 1025), (1025, 1024, 1026), (1026, 1024, 1027), (1027, 1024, 1028), (1027, 1028, 1003), (1003, 1028, 1002), (843, 1028, 845), (845, 1028, 1024), (1024, 847, 845), (847, 1024, 1021), (847, 1021, 849), (849, 1021, 852), (852, 1021, 1017), (1017, 854, 1029), (1017, 1029, 852), (854, 1017, 1030), (1030, 1017, 855), (1014, 857, 1017), (1017, 857, 1031), (1017, 1031, 855), (859, 1032, 1014), (1014, 1032, 857), (859, 1014, 1011), (859, 1011, 1033), (1033, 1011, 860), (1011, 1034, 860), (1006, 862, 1011), (1011, 862, 1034), (862, 1006, 1035), (1035, 1006, 863), (1006, 865, 863), (865, 1006, 991), (865, 991, 1036), (1036, 991, 1037), (867, 866, 991), (991, 866, 1037), (1037, 866, 1039), (1039, 866, 887), (959, 1039, 919), (919, 1039, 887), (959, 864, 1038), (959, 1038, 1039), (1039, 864, 1037), (1159, 1160, 1161), (1162, 1175, 1163), (1163, 1175, 1160), (1163, 1160, 1159), (1164, 1167, 1165), (1165, 1167, 1166), (1161, 1160, 1167), (1161, 1167, 1164), (1168, 1169, 1170), (1171, 1177, 1172), (1172, 1177, 1173), (1174, 1175, 1162), (1170, 1169, 1175), (1170, 1175, 1174), (1176, 1177, 1171), (1167, 1178, 1166), (1166, 1178, 1179), (1172, 1173, 1168), (1168, 1173, 1169), (1179, 1178, 1180), (1180, 1178, 1176), (1176, 1178, 1177), (1188, 1175, 1181), (1181, 1175, 1169), (1181, 1169, 1182), (1182, 1169, 1173), (1182, 1173, 1177), (1182, 1177, 1183), (1183, 1177, 1184), (1184, 1177, 1178), (1184, 1178, 1185), (1185, 1178, 1167), (1185, 1167, 1186), (1186, 1167, 1160), (1186, 1160, 1187), (1187, 1160, 1188), (1188, 1160, 1175), (1189, 1190, 1191), (1189, 1191, 1192), (1192, 1191, 1193), (1192, 1193, 1194), (1194, 1193, 1195), (1194, 1195, 1196), (1196, 1195, 1197), (1197, 1195, 1198), (1197, 1198, 1199), (1197, 1199, 1200), (1200, 1199, 1201), (1200, 1201, 1202), (1202, 1201, 1203), (1202, 1203, 1204), (1204, 1203, 1190), (1204, 1190, 1189), (1205, 1192, 1206), (1207, 1208, 1189), (1209, 1194, 1210), (1206, 1192, 1194), (1206, 1194, 1209), (1207, 1189, 1205), (1205, 1189, 1192), (1212, 1202, 1213), (1213, 1202, 1214), (1214, 1202, 1204), (1215, 1200, 1212), (1214, 1204, 1208), (1212, 1200, 1202), (1216, 1196, 1197), (1216, 1197, 1211), (1217, 1196, 1216), (1210, 1194, 1196), (1210, 1196, 1217), (1208, 1204, 1189), (1211, 1197, 1200), (1211, 1200, 1215), (1218, 1219, 1220), (1220, 1219, 1221), (1220, 1221, 1222), (1222, 1221, 1223), (1222, 1223, 1224), (1224, 1223, 1225), (1224, 1225, 1226), (1226, 1225, 1227), (1226, 1227, 1228), (1228, 1227, 1229), (1228, 1229, 1230), (1230, 1229, 1231), (1230, 1231, 1232), (1232, 1231, 1233), (1232, 1233, 1234), (1234, 1233, 1218), (1218, 1233, 1219), (1235, 1222, 1236), (1235, 1220, 1222), (1238, 1220, 1235), (1218, 1220, 1237), (1237, 1220, 1238), (1239, 1224, 1226), (1240, 1218, 1237), (1242, 1226, 1241), (1241, 1226, 1228), (1243, 1224, 1239), (1222, 1224, 1236), (1236, 1224, 1243), (1244, 1234, 1240), (1240, 1234, 1218), (1244, 1232, 1234), (1245, 1232, 1246), (1247, 1230, 1245), (1245, 1230, 1232), (1241, 1228, 1247), (1247, 1228, 1230), (1239, 1226, 1242), (1246, 1232, 1244), (1248, 1249, 1250), (1250, 1249, 1251), (1250, 1251, 1252), (1250, 1252, 1253), (1253, 1252, 1254), (1253, 1254, 1255), (1255, 1254, 1256), (1256, 1254, 1257), (1256, 1257, 1258), (1256, 1258, 1259), (1259, 1258, 1260), (1259, 1260, 1261), (1261, 1260, 1262), (1261, 1262, 1263), (1263, 1262, 1264), (1263, 1264, 1248), (1248, 1264, 1249), (1265, 1253, 1266), (1266, 1253, 1255), (1269, 1256, 1267), (1268, 1253, 1265), (1271, 1250, 1268), (1268, 1250, 1253), (1266, 1255, 1269), (1269, 1255, 1256), (1270, 1248, 1271), (1248, 1250, 1271), (1274, 1248, 1270), (1272, 1259, 1273), (1274, 1263, 1248), (1275, 1263, 1274), (1276, 1261, 1275), (1277, 1261, 1276), (1273, 1259, 1277), (1277, 1259, 1261), (1267, 1256, 1272), (1272, 1256, 1259), (1261, 1263, 1275), (1278, 1282, 1280), (1281, 1279, 1280), (1280, 1279, 1278), (1278, 1283, 1282), (1284, 1283, 1278), (1284, 1278, 1285), (1285, 1278, 1279), (1285, 1279, 1286), (1286, 1279, 1281), (1286, 1281, 1287), (1287, 1281, 1280), (1287, 1280, 1288), (1288, 1280, 1282), (1288, 1282, 1289), (1289, 1282, 1283), (1289, 1283, 1284), (1290, 1291, 1292), (1292, 1291, 1293), (1292, 1293, 1294), (1294, 1293, 1295), (1294, 1295, 1296), (1296, 1295, 1297), (1297, 1295, 1298), (1297, 1298, 1299), (1299, 1298, 1300), (1299, 1300, 1301), (1299, 1301, 1302), (1302, 1301, 1303), (1302, 1303, 1304), (1304, 1303, 1305), (1304, 1305, 1290), (1290, 1305, 1291), (1306, 1307, 1308), (1308, 1307, 1309), (1310, 1311, 1312), (1312, 1311, 1313), (1316, 1317, 1318), (1318, 1317, 1319), (1320, 1316, 1321), (1321, 1316, 1322), (1325, 1323, 1326), (1326, 1323, 1324), (1327, 1325, 1328), (1329, 1327, 1328), (1307, 1330, 1331), (1331, 1330, 1329), (1322, 1318, 1319), (1331, 1329, 1309), (1322, 1319, 1315), (1309, 1324, 1308), (1308, 1324, 1321), (1308, 1321, 1313), (1313, 1321, 1322), (1313, 1322, 1312), (1312, 1322, 1315), (1329, 1328, 1309), (1309, 1328, 1324), (1324, 1328, 1326), (1314, 1332, 1315), (1315, 1332, 1312), (1327, 1330, 1299), (1323, 1304, 1320), (1320, 1304, 1290), (1310, 1296, 1311), (1320, 1290, 1316), (1292, 1314, 1317), (1316, 1290, 1317), (1317, 1290, 1292), (1325, 1302, 1323), (1323, 1302, 1304), (1327, 1299, 1325), (1325, 1299, 1302), (1297, 1299, 1307), (1307, 1299, 1330), (1297, 1306, 1296), (1296, 1306, 1311), (1314, 1292, 1294), (1314, 1294, 1332), (1306, 1297, 1307), (1332, 1294, 1310), (1310, 1294, 1296), (1343, 1333, 1334), (1334, 1333, 1335), (1335, 1333, 1336), (1335, 1336, 1337), (1335, 1337, 1338), (1338, 1337, 1339), (1338, 1339, 1340), (1340, 1339, 1341), (1341, 1339, 1342), (1341, 1342, 1343), (1343, 1342, 1333), (1357, 1358, 1344), (1344, 1358, 1345), (1344, 1345, 1346), (1346, 1345, 1347), (1346, 1347, 1348), (1348, 1347, 1349), (1348, 1349, 1350), (1348, 1350, 1351), (1351, 1350, 1352), (1351, 1352, 1353), (1353, 1352, 1354), (1354, 1352, 1355), (1354, 1355, 1356), (1354, 1356, 1357), (1357, 1356, 1358), (1361, 1359, 1360), (1362, 1359, 1361), (1363, 1362, 1364), (1365, 1363, 1364), (1366, 1367, 1368), (1368, 1367, 1369), (1370, 1366, 1368), (1371, 1372, 1373), (1373, 1372, 1368), (1372, 1374, 1368), (1368, 1374, 1370), (1369, 1365, 1364), (1369, 1364, 1368), (1364, 1361, 1360), (1360, 1373, 1368), (1360, 1368, 1364), (1359, 1371, 1360), (1348, 1372, 1346), (1372, 1348, 1374), (1346, 1371, 1359), (1346, 1359, 1344), (1353, 1375, 1367), (1353, 1367, 1366), (1374, 1348, 1351), (1374, 1351, 1366), (1371, 1346, 1372), (1363, 1354, 1357), (1363, 1357, 1362), (1366, 1351, 1353), (1375, 1353, 1354), (1375, 1354, 1363), (1362, 1357, 1359), (1359, 1357, 1344), (1376, 1386, 1377), (1376, 1377, 1378), (1378, 1377, 1379), (1378, 1379, 1380), (1380, 1379, 1381), (1380, 1381, 1382), (1380, 1382, 1383), (1383, 1382, 1384), (1383, 1384, 1385), (1385, 1384, 1386), (1385, 1386, 1387), (1387, 1386, 1376), (1403, 1402, 1388), (1403, 1388, 1389), (1389, 1388, 1390), (1389, 1390, 1391), (1391, 1390, 1392), (1391, 1392, 1393), (1393, 1392, 1394), (1393, 1394, 1395), (1395, 1394, 1396), (1395, 1396, 1397), (1397, 1396, 1398), (1397, 1398, 1399), (1399, 1398, 1400), (1399, 1400, 1401), (1401, 1400, 1402), (1401, 1402, 1403), (1404, 1405, 1406), (1406, 1405, 1407), (1408, 1409, 1410), (1410, 1409, 1411), (1412, 1413, 1414), (1414, 1413, 1415), (1416, 1417, 1418), (1418, 1417, 1414), (1419, 1416, 1420), (1420, 1416, 1421), (1422, 1423, 1424), (1424, 1423, 1425), (1426, 1422, 1427), (1428, 1426, 1427), (1405, 1429, 1431), (1431, 1429, 1430), (1418, 1414, 1421), (1421, 1414, 1420), (1427, 1424, 1425), (1432, 1410, 1411), (1432, 1411, 1415), (1415, 1411, 1406), (1431, 1430, 1407), (1407, 1430, 1406), (1406, 1430, 1428), (1406, 1428, 1415), (1415, 1428, 1427), (1415, 1427, 1414), (1414, 1427, 1425), (1414, 1425, 1420), (1433, 1434, 1432), (1432, 1434, 1410), (1422, 1399, 1401), (1397, 1429, 1395), (1395, 1429, 1405), (1403, 1417, 1416), (1429, 1397, 1426), (1397, 1399, 1426), (1426, 1399, 1422), (1404, 1393, 1395), (1404, 1395, 1405), (1434, 1391, 1408), (1408, 1391, 1393), (1403, 1389, 1417), (1417, 1389, 1412), (1412, 1389, 1413), (1413, 1389, 1433), (1433, 1389, 1391), (1433, 1391, 1434), (1422, 1401, 1423), (1423, 1401, 1419), (1419, 1401, 1416), (1416, 1401, 1403), (1408, 1393, 1409), (1409, 1393, 1404), (1435, 1436, 1437), (1438, 1439, 1440), (1440, 1439, 1436), (1442, 1438, 1440), (1439, 1443, 1436), (1440, 1441, 1444), (1440, 1444, 1445), (1440, 1445, 1446), (1443, 1447, 1436), (1436, 1447, 1437), (1440, 1446, 1442), (1435, 1437, 1448), (1448, 1449, 1435), (1451, 1452, 1453), (1451, 1453, 1460), (1451, 1450, 1454), (1451, 1455, 1456), (1451, 1456, 1457), (1451, 1457, 1452), (1450, 1451, 1461), (1451, 1454, 1455), (1453, 1459, 1460), (1451, 1462, 1461), (1459, 1453, 1458)])
me_uarm_metal_assembly.use_remesh_preserve_volume = False
me_uarm_metal_assembly.use_remesh_preserve_attributes = False
me_uarm_metal_assembly.use_mirror_vertex_groups = False
me_uarm_metal_assembly.update()

# ---- objects
ob_uarm_metal_assembly = bpy.data.objects.new('Uarm metal Assembly', me_uarm_metal_assembly)
ob_lamp = bpy.data.objects.new('Lamp', light_lamp)
ob_camera = bpy.data.objects.new('Camera', cam_camera)

# ---- transforms, parenting, visibility, modifiers, constraints
ob_uarm_metal_assembly.location = (0.0, 0.0, 0.0)
ob_uarm_metal_assembly.lineart.crease_threshold = 0.0
ob_lamp.location = (4.076, 1.005, 5.904)
ob_lamp.rotation_euler = (0.6503, 0.05522, 1.866)
ob_lamp.lock_rotations_4d = False
ob_lamp.empty_display_type = 'ARROWS'
ob_lamp.color = (0.0, 0.0, 0.0, 0.0)
ob_lamp.lineart.crease_threshold = 0.0
ob_camera.location = (7.481, -6.508, 5.344)
ob_camera.rotation_euler = (1.109, 0.0, 0.8149)
ob_camera.lock_rotations_4d = False
ob_camera.empty_display_type = 'ARROWS'
ob_camera.color = (0.0, 0.0, 0.0, 0.0)
ob_camera.display_type = 'WIRE'
ob_camera.lineart.crease_threshold = 0.0

# ---- collection membership
col_collection_1.objects.link(ob_uarm_metal_assembly)
col_collection_1.objects.link(ob_lamp)
col_collection_1.objects.link(ob_camera)

# ---- scene / render settings (as saved in the file)
scene.camera = ob_camera
scene.frame_start = 1; scene.frame_end = 250; scene.frame_set(1)
scene.render.engine = 'BLENDER_EEVEE_NEXT'
scene.render.resolution_percentage = 50
scene.render.dither_intensity = 0.0
scene.cycles.use_denoising = False
scene.cycles.samples = 128
scene.cycles.sampling_pattern = 'TABULATED_SOBOL'
scene.cycles.light_sampling_threshold = 0.0
scene.cycles.use_adaptive_sampling = False
scene.cycles.use_light_tree = False
scene.cycles.blur_glossy = 0.0
scene.cycles.sample_clamp_indirect = 0.0
scene.view_settings.view_transform = 'Standard'
bpy.context.view_layer.update()
